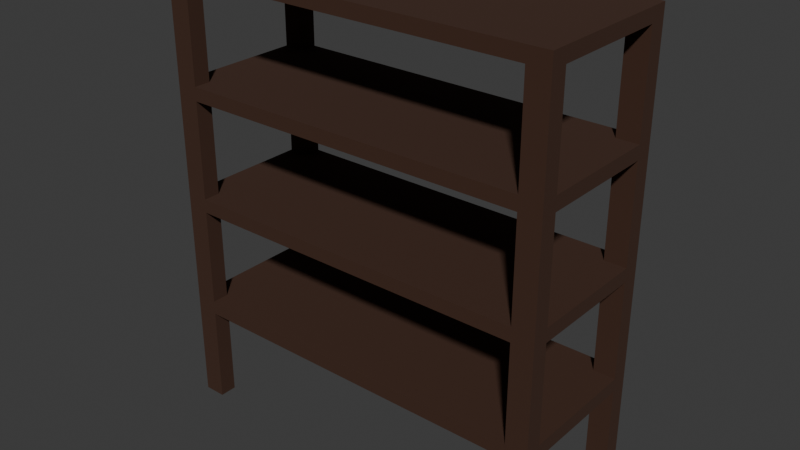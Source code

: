 # Source: shelf.blend  (saved by Blender 4.1.24; exported with 4.5.12 LTS)
import bpy
from mathutils import Matrix  # noqa: F401  (used for matrix-valued properties, if any)

bpy.ops.wm.read_factory_settings(use_empty=True)
scene = bpy.context.scene
scene.name = 'Scene'

# ---- collections
col_collection = bpy.data.collections.new('Collection'); scene.collection.children.link(col_collection)

# ---- materials (node trees are filled in below, after node groups)
mat_material = bpy.data.materials.new('Material')
mat_material.alpha_threshold = 0.0
mat_material.use_transparent_shadow = False
mat_material.roughness = 0.5
mat_material.line_color = (0.0, 0.0, 0.0, 1.0)

# ---- material node trees
mat_material.use_nodes = True; mat_material.node_tree.nodes.clear()
_N = mat_material.node_tree.nodes; _L = mat_material.node_tree.links
n0 = _N.new('ShaderNodeOutputMaterial'); n0.name = 'Material Output'; n0.location = (300, 300)
n1 = _N.new('ShaderNodeBsdfPrincipled'); n1.name = 'Principled BSDF'; n1.location = (10, 300)
n1.inputs[0].default_value = (0.05087, 0.02059, 0.01071, 1.0)
n1.inputs[2].default_value = 1.0
n1.inputs[3].default_value = 1.45
_L.new(n1.outputs[0], n0.inputs[0])
n0.is_active_output = True

# ---- world
world_world = bpy.data.worlds.new('World'); scene.world = world_world
world_world.use_nodes = True; world_world.node_tree.nodes.clear()
_N = world_world.node_tree.nodes; _L = world_world.node_tree.links
n0 = _N.new('ShaderNodeOutputWorld'); n0.name = 'World Output'; n0.location = (300, 300)
n1 = _N.new('ShaderNodeBackground'); n1.name = 'Background'; n1.location = (10, 300)
n1.inputs[0].default_value = (0.05088, 0.05088, 0.05088, 1.0)
_L.new(n1.outputs[0], n0.inputs[0])
n0.is_active_output = True
world_world.color = (0.05088, 0.05088, 0.05088)
world_world.use_sun_shadow = False
world_world.sun_shadow_jitter_overblur = 0.0

# ---- meshes
me_cube_001 = bpy.data.meshes.new('Cube.001')
me_cube_001.from_pydata([(-2.0, 0.7871, -1.499), (-2.0, 0.7871, -1.64), (-2.0, -0.7871, -1.499), (-2.0, -0.7871, -1.64), (2.0, 0.7871, -1.499), (2.0, 0.7871, -1.64), (2.0, -0.7871, -1.499), (2.0, -0.7871, -1.64), (2.249e-09, -0.7871, -1.499), (2.249e-09, -0.7871, -1.64), (2.249e-09, 0.7871, -1.499), (2.249e-09, 0.7871, -1.64), (-2.0, 0.6122, -1.64), (-2.0, 0.4373, -1.64), (-2.0, 0.2624, -1.64), (-2.0, 0.08746, -1.64), (-2.0, -0.08746, -1.64), (-2.0, -0.2624, -1.64), (-2.0, -0.4373, -1.64), (-2.0, -0.6122, -1.64), (0.2222, -0.7871, -1.64), (0.4444, -0.7871, -1.64), (0.6667, -0.7871, -1.64), (0.8889, -0.7871, -1.64), (1.111, -0.7871, -1.64), (1.333, -0.7871, -1.64), (1.556, -0.7871, -1.64), (1.778, -0.7871, -1.64), (2.0, -0.6122, -1.64), (2.0, -0.4373, -1.64), (2.0, -0.2624, -1.64), (2.0, -0.08746, -1.64), (2.0, 0.08746, -1.64), (2.0, 0.2624, -1.64), (2.0, 0.4373, -1.64), (2.0, 0.6122, -1.64), (-0.2222, 0.7871, -1.64), (-0.4444, 0.7871, -1.64), (-0.6667, 0.7871, -1.64), (-0.8889, 0.7871, -1.64), (-1.111, 0.7871, -1.64), (-1.333, 0.7871, -1.64), (-1.556, 0.7871, -1.64), (-1.778, 0.7871, -1.64), (-1.778, -0.7871, -1.64), (-1.556, -0.7871, -1.64), (-1.333, -0.7871, -1.64), (-1.111, -0.7871, -1.64), (-0.8889, -0.7871, -1.64), (-0.6667, -0.7871, -1.64), (-0.4444, -0.7871, -1.64), (-0.2222, -0.7871, -1.64), (1.778, 0.7871, -1.64), (1.556, 0.7871, -1.64), (1.333, 0.7871, -1.64), (1.111, 0.7871, -1.64), (0.8889, 0.7871, -1.64), (0.6667, 0.7871, -1.64), (0.4444, 0.7871, -1.64), (0.2222, 0.7871, -1.64), (2.249e-09, -0.6122, -1.64), (2.249e-09, -0.4373, -1.64), (2.249e-09, -0.2624, -1.64), (2.249e-09, -0.08746, -1.64), (2.249e-09, 0.08746, -1.64), (2.249e-09, 0.2624, -1.64), (2.249e-09, 0.4373, -1.64), (2.249e-09, 0.6122, -1.64), (1.778, -0.6122, -1.64), (1.778, -0.4373, -1.64), (1.778, -0.2624, -1.64), (1.778, -0.08746, -1.64), (1.778, 0.08746, -1.64), (1.778, 0.2624, -1.64), (1.778, 0.4373, -1.64), (1.778, 0.6122, -1.64), (1.556, -0.6122, -1.64), (1.556, -0.4373, -1.64), (1.556, -0.2624, -1.64), (1.556, -0.08746, -1.64), (1.556, 0.08746, -1.64), (1.556, 0.2624, -1.64), (1.556, 0.4373, -1.64), (1.556, 0.6122, -1.64), (1.333, -0.6122, -1.64), (1.333, -0.4373, -1.64), (1.333, -0.2624, -1.64), (1.333, -0.08746, -1.64), (1.333, 0.08746, -1.64), (1.333, 0.2624, -1.64), (1.333, 0.4373, -1.64), (1.333, 0.6122, -1.64), (1.111, -0.6122, -1.64), (1.111, -0.4373, -1.64), (1.111, -0.2624, -1.64), (1.111, -0.08746, -1.64), (1.111, 0.08746, -1.64), (1.111, 0.2624, -1.64), (1.111, 0.4373, -1.64), (1.111, 0.6122, -1.64), (0.8889, -0.6122, -1.64), (0.8889, -0.4373, -1.64), (0.8889, -0.2624, -1.64), (0.8889, -0.08746, -1.64), (0.8889, 0.08746, -1.64), (0.8889, 0.2624, -1.64), (0.8889, 0.4373, -1.64), (0.8889, 0.6122, -1.64), (0.6667, -0.6122, -1.64), (0.6667, -0.4373, -1.64), (0.6667, -0.2624, -1.64), (0.6667, -0.08746, -1.64), (0.6667, 0.08746, -1.64), (0.6667, 0.2624, -1.64), (0.6667, 0.4373, -1.64), (0.6667, 0.6122, -1.64), (0.4444, -0.6122, -1.64), (0.4444, -0.4373, -1.64), (0.4444, -0.2624, -1.64), (0.4444, -0.08746, -1.64), (0.4444, 0.08746, -1.64), (0.4444, 0.2624, -1.64), (0.4444, 0.4373, -1.64), (0.4444, 0.6122, -1.64), (0.2222, -0.6122, -1.64), (0.2222, -0.4373, -1.64), (0.2222, -0.2624, -1.64), (0.2222, -0.08746, -1.64), (0.2222, 0.08746, -1.64), (0.2222, 0.2624, -1.64), (0.2222, 0.4373, -1.64), (0.2222, 0.6122, -1.64), (-0.2222, -0.6122, -1.64), (-0.2222, -0.4373, -1.64), (-0.2222, -0.2624, -1.64), (-0.2222, -0.08746, -1.64), (-0.2222, 0.08746, -1.64), (-0.2222, 0.2624, -1.64), (-0.2222, 0.4373, -1.64), (-0.2222, 0.6122, -1.64), (-0.4444, -0.6122, -1.64), (-0.4444, -0.4373, -1.64), (-0.4444, -0.2624, -1.64), (-0.4444, -0.08746, -1.64), (-0.4444, 0.08746, -1.64), (-0.4444, 0.2624, -1.64), (-0.4444, 0.4373, -1.64), (-0.4444, 0.6122, -1.64), (-0.6667, -0.6122, -1.64), (-0.6667, -0.4373, -1.64), (-0.6667, -0.2624, -1.64), (-0.6667, -0.08746, -1.64), (-0.6667, 0.08746, -1.64), (-0.6667, 0.2624, -1.64), (-0.6667, 0.4373, -1.64), (-0.6667, 0.6122, -1.64), (-0.8889, -0.6122, -1.64), (-0.8889, -0.4373, -1.64), (-0.8889, -0.2624, -1.64), (-0.8889, -0.08746, -1.64), (-0.8889, 0.08746, -1.64), (-0.8889, 0.2624, -1.64), (-0.8889, 0.4373, -1.64), (-0.8889, 0.6122, -1.64), (-1.111, -0.6122, -1.64), (-1.111, -0.4373, -1.64), (-1.111, -0.2624, -1.64), (-1.111, -0.08746, -1.64), (-1.111, 0.08746, -1.64), (-1.111, 0.2624, -1.64), (-1.111, 0.4373, -1.64), (-1.111, 0.6122, -1.64), (-1.333, -0.6122, -1.64), (-1.333, -0.4373, -1.64), (-1.333, -0.2624, -1.64), (-1.333, -0.08746, -1.64), (-1.333, 0.08746, -1.64), (-1.333, 0.2624, -1.64), (-1.333, 0.4373, -1.64), (-1.333, 0.6122, -1.64), (-1.556, -0.6122, -1.64), (-1.556, -0.4373, -1.64), (-1.556, -0.2624, -1.64), (-1.556, -0.08746, -1.64), (-1.556, 0.08746, -1.64), (-1.556, 0.2624, -1.64), (-1.556, 0.4373, -1.64), (-1.556, 0.6122, -1.64), (-1.778, -0.6122, -1.64), (-1.778, -0.4373, -1.64), (-1.778, -0.2624, -1.64), (-1.778, -0.08746, -1.64), (-1.778, 0.08746, -1.64), (-1.778, 0.2624, -1.64), (-1.778, 0.4373, -1.64), (-1.778, 0.6122, -1.64), (-2.0, -0.6122, -2.64), (-2.0, -0.7871, -2.64), (1.778, -0.7871, -2.64), (2.0, -0.7871, -2.64), (2.0, 0.6122, -2.64), (2.0, 0.7871, -2.64), (-1.778, 0.7871, -2.64), (-2.0, 0.7871, -2.64), (-2.0, 0.6122, -2.64), (2.0, -0.6122, -2.64), (-1.778, -0.7871, -2.64), (1.778, 0.7871, -2.64), (1.778, 0.6122, -2.64), (1.778, -0.6122, -2.64), (-1.778, 0.6122, -2.64), (-1.778, -0.6122, -2.64), (-2.0, 0.7871, -0.358), (-2.0, 0.7871, -0.4991), (-2.0, -0.7871, -0.358), (-2.0, -0.7871, -0.4991), (2.0, 0.7871, -0.358), (2.0, 0.7871, -0.4991), (2.0, -0.7871, -0.358), (2.0, -0.7871, -0.4991), (2.249e-09, -0.7871, -0.358), (2.249e-09, -0.7871, -0.4991), (2.249e-09, 0.7871, -0.358), (2.249e-09, 0.7871, -0.4991), (-2.0, 0.6122, -0.4991), (-2.0, 0.4373, -0.4991), (-2.0, 0.2624, -0.4991), (-2.0, 0.08746, -0.4991), (-2.0, -0.08746, -0.4991), (-2.0, -0.2624, -0.4991), (-2.0, -0.4373, -0.4991), (-2.0, -0.6122, -0.4991), (0.2222, -0.7871, -0.4991), (0.4444, -0.7871, -0.4991), (0.6667, -0.7871, -0.4991), (0.8889, -0.7871, -0.4991), (1.111, -0.7871, -0.4991), (1.333, -0.7871, -0.4991), (1.556, -0.7871, -0.4991), (1.778, -0.7871, -0.4991), (2.0, -0.6122, -0.4991), (2.0, -0.4373, -0.4991), (2.0, -0.2624, -0.4991), (2.0, -0.08746, -0.4991), (2.0, 0.08746, -0.4991), (2.0, 0.2624, -0.4991), (2.0, 0.4373, -0.4991), (2.0, 0.6122, -0.4991), (-0.2222, 0.7871, -0.4991), (-0.4444, 0.7871, -0.4991), (-0.6667, 0.7871, -0.4991), (-0.8889, 0.7871, -0.4991), (-1.111, 0.7871, -0.4991), (-1.333, 0.7871, -0.4991), (-1.556, 0.7871, -0.4991), (-1.778, 0.7871, -0.4991), (-1.778, -0.7871, -0.4991), (-1.556, -0.7871, -0.4991), (-1.333, -0.7871, -0.4991), (-1.111, -0.7871, -0.4991), (-0.8889, -0.7871, -0.4991), (-0.6667, -0.7871, -0.4991), (-0.4444, -0.7871, -0.4991), (-0.2222, -0.7871, -0.4991), (1.778, 0.7871, -0.4991), (1.556, 0.7871, -0.4991), (1.333, 0.7871, -0.4991), (1.111, 0.7871, -0.4991), (0.8889, 0.7871, -0.4991), (0.6667, 0.7871, -0.4991), (0.4444, 0.7871, -0.4991), (0.2222, 0.7871, -0.4991), (2.249e-09, -0.6122, -0.4991), (2.249e-09, -0.4373, -0.4991), (2.249e-09, -0.2624, -0.4991), (2.249e-09, -0.08746, -0.4991), (2.249e-09, 0.08746, -0.4991), (2.249e-09, 0.2624, -0.4991), (2.249e-09, 0.4373, -0.4991), (2.249e-09, 0.6122, -0.4991), (1.778, -0.6122, -0.4991), (1.778, -0.4373, -0.4991), (1.778, -0.2624, -0.4991), (1.778, -0.08746, -0.4991), (1.778, 0.08746, -0.4991), (1.778, 0.2624, -0.4991), (1.778, 0.4373, -0.4991), (1.778, 0.6122, -0.4991), (1.556, -0.6122, -0.4991), (1.556, -0.4373, -0.4991), (1.556, -0.2624, -0.4991), (1.556, -0.08746, -0.4991), (1.556, 0.08746, -0.4991), (1.556, 0.2624, -0.4991), (1.556, 0.4373, -0.4991), (1.556, 0.6122, -0.4991), (1.333, -0.6122, -0.4991), (1.333, -0.4373, -0.4991), (1.333, -0.2624, -0.4991), (1.333, -0.08746, -0.4991), (1.333, 0.08746, -0.4991), (1.333, 0.2624, -0.4991), (1.333, 0.4373, -0.4991), (1.333, 0.6122, -0.4991), (1.111, -0.6122, -0.4991), (1.111, -0.4373, -0.4991), (1.111, -0.2624, -0.4991), (1.111, -0.08746, -0.4991), (1.111, 0.08746, -0.4991), (1.111, 0.2624, -0.4991), (1.111, 0.4373, -0.4991), (1.111, 0.6122, -0.4991), (0.8889, -0.6122, -0.4991), (0.8889, -0.4373, -0.4991), (0.8889, -0.2624, -0.4991), (0.8889, -0.08746, -0.4991), (0.8889, 0.08746, -0.4991), (0.8889, 0.2624, -0.4991), (0.8889, 0.4373, -0.4991), (0.8889, 0.6122, -0.4991), (0.6667, -0.6122, -0.4991), (0.6667, -0.4373, -0.4991), (0.6667, -0.2624, -0.4991), (0.6667, -0.08746, -0.4991), (0.6667, 0.08746, -0.4991), (0.6667, 0.2624, -0.4991), (0.6667, 0.4373, -0.4991), (0.6667, 0.6122, -0.4991), (0.4444, -0.6122, -0.4991), (0.4444, -0.4373, -0.4991), (0.4444, -0.2624, -0.4991), (0.4444, -0.08746, -0.4991), (0.4444, 0.08746, -0.4991), (0.4444, 0.2624, -0.4991), (0.4444, 0.4373, -0.4991), (0.4444, 0.6122, -0.4991), (0.2222, -0.6122, -0.4991), (0.2222, -0.4373, -0.4991), (0.2222, -0.2624, -0.4991), (0.2222, -0.08746, -0.4991), (0.2222, 0.08746, -0.4991), (0.2222, 0.2624, -0.4991), (0.2222, 0.4373, -0.4991), (0.2222, 0.6122, -0.4991), (-0.2222, -0.6122, -0.4991), (-0.2222, -0.4373, -0.4991), (-0.2222, -0.2624, -0.4991), (-0.2222, -0.08746, -0.4991), (-0.2222, 0.08746, -0.4991), (-0.2222, 0.2624, -0.4991), (-0.2222, 0.4373, -0.4991), (-0.2222, 0.6122, -0.4991), (-0.4444, -0.6122, -0.4991), (-0.4444, -0.4373, -0.4991), (-0.4444, -0.2624, -0.4991), (-0.4444, -0.08746, -0.4991), (-0.4444, 0.08746, -0.4991), (-0.4444, 0.2624, -0.4991), (-0.4444, 0.4373, -0.4991), (-0.4444, 0.6122, -0.4991), (-0.6667, -0.6122, -0.4991), (-0.6667, -0.4373, -0.4991), (-0.6667, -0.2624, -0.4991), (-0.6667, -0.08746, -0.4991), (-0.6667, 0.08746, -0.4991), (-0.6667, 0.2624, -0.4991), (-0.6667, 0.4373, -0.4991), (-0.6667, 0.6122, -0.4991), (-0.8889, -0.6122, -0.4991), (-0.8889, -0.4373, -0.4991), (-0.8889, -0.2624, -0.4991), (-0.8889, -0.08746, -0.4991), (-0.8889, 0.08746, -0.4991), (-0.8889, 0.2624, -0.4991), (-0.8889, 0.4373, -0.4991), (-0.8889, 0.6122, -0.4991), (-1.111, -0.6122, -0.4991), (-1.111, -0.4373, -0.4991), (-1.111, -0.2624, -0.4991), (-1.111, -0.08746, -0.4991), (-1.111, 0.08746, -0.4991), (-1.111, 0.2624, -0.4991), (-1.111, 0.4373, -0.4991), (-1.111, 0.6122, -0.4991), (-1.333, -0.6122, -0.4991), (-1.333, -0.4373, -0.4991), (-1.333, -0.2624, -0.4991), (-1.333, -0.08746, -0.4991), (-1.333, 0.08746, -0.4991), (-1.333, 0.2624, -0.4991), (-1.333, 0.4373, -0.4991), (-1.333, 0.6122, -0.4991), (-1.556, -0.6122, -0.4991), (-1.556, -0.4373, -0.4991), (-1.556, -0.2624, -0.4991), (-1.556, -0.08746, -0.4991), (-1.556, 0.08746, -0.4991), (-1.556, 0.2624, -0.4991), (-1.556, 0.4373, -0.4991), (-1.556, 0.6122, -0.4991), (-1.778, -0.6122, -0.4991), (-1.778, -0.4373, -0.4991), (-1.778, -0.2624, -0.4991), (-1.778, -0.08746, -0.4991), (-1.778, 0.08746, -0.4991), (-1.778, 0.2624, -0.4991), (-1.778, 0.4373, -0.4991), (-1.778, 0.6122, -0.4991), (-2.0, -0.6122, -1.499), (-2.0, -0.7871, -1.499), (1.778, -0.7871, -1.499), (2.0, -0.7871, -1.499), (2.0, 0.6122, -1.499), (2.0, 0.7871, -1.499), (-1.778, 0.7871, -1.499), (-2.0, 0.7871, -1.499), (-2.0, 0.6122, -1.499), (2.0, -0.6122, -1.499), (-1.778, -0.7871, -1.499), (1.778, 0.7871, -1.499), (1.778, 0.6122, -1.499), (1.778, -0.6122, -1.499), (-1.778, 0.6122, -1.499), (-1.778, -0.6122, -1.499), (-2.0, 0.7871, 0.7831), (-2.0, 0.7871, 0.642), (-2.0, -0.7871, 0.7831), (-2.0, -0.7871, 0.642), (2.0, 0.7871, 0.7831), (2.0, 0.7871, 0.642), (2.0, -0.7871, 0.7831), (2.0, -0.7871, 0.642), (2.249e-09, -0.7871, 0.7831), (2.249e-09, -0.7871, 0.642), (2.249e-09, 0.7871, 0.7831), (2.249e-09, 0.7871, 0.642), (-2.0, 0.6122, 0.642), (-2.0, 0.4373, 0.642), (-2.0, 0.2624, 0.642), (-2.0, 0.08746, 0.642), (-2.0, -0.08746, 0.642), (-2.0, -0.2624, 0.642), (-2.0, -0.4373, 0.642), (-2.0, -0.6122, 0.642), (0.2222, -0.7871, 0.642), (0.4444, -0.7871, 0.642), (0.6667, -0.7871, 0.642), (0.8889, -0.7871, 0.642), (1.111, -0.7871, 0.642), (1.333, -0.7871, 0.642), (1.556, -0.7871, 0.642), (1.778, -0.7871, 0.642), (2.0, -0.6122, 0.642), (2.0, -0.4373, 0.642), (2.0, -0.2624, 0.642), (2.0, -0.08746, 0.642), (2.0, 0.08746, 0.642), (2.0, 0.2624, 0.642), (2.0, 0.4373, 0.642), (2.0, 0.6122, 0.642), (-0.2222, 0.7871, 0.642), (-0.4444, 0.7871, 0.642), (-0.6667, 0.7871, 0.642), (-0.8889, 0.7871, 0.642), (-1.111, 0.7871, 0.642), (-1.333, 0.7871, 0.642), (-1.556, 0.7871, 0.642), (-1.778, 0.7871, 0.642), (-1.778, -0.7871, 0.642), (-1.556, -0.7871, 0.642), (-1.333, -0.7871, 0.642), (-1.111, -0.7871, 0.642), (-0.8889, -0.7871, 0.642), (-0.6667, -0.7871, 0.642), (-0.4444, -0.7871, 0.642), (-0.2222, -0.7871, 0.642), (1.778, 0.7871, 0.642), (1.556, 0.7871, 0.642), (1.333, 0.7871, 0.642), (1.111, 0.7871, 0.642), (0.8889, 0.7871, 0.642), (0.6667, 0.7871, 0.642), (0.4444, 0.7871, 0.642), (0.2222, 0.7871, 0.642), (2.249e-09, -0.6122, 0.642), (2.249e-09, -0.4373, 0.642), (2.249e-09, -0.2624, 0.642), (2.249e-09, -0.08746, 0.642), (2.249e-09, 0.08746, 0.642), (2.249e-09, 0.2624, 0.642), (2.249e-09, 0.4373, 0.642), (2.249e-09, 0.6122, 0.642), (1.778, -0.6122, 0.642), (1.778, -0.4373, 0.642), (1.778, -0.2624, 0.642), (1.778, -0.08746, 0.642), (1.778, 0.08746, 0.642), (1.778, 0.2624, 0.642), (1.778, 0.4373, 0.642), (1.778, 0.6122, 0.642), (1.556, -0.6122, 0.642), (1.556, -0.4373, 0.642), (1.556, -0.2624, 0.642), (1.556, -0.08746, 0.642), (1.556, 0.08746, 0.642), (1.556, 0.2624, 0.642), (1.556, 0.4373, 0.642), (1.556, 0.6122, 0.642), (1.333, -0.6122, 0.642), (1.333, -0.4373, 0.642), (1.333, -0.2624, 0.642), (1.333, -0.08746, 0.642), (1.333, 0.08746, 0.642), (1.333, 0.2624, 0.642), (1.333, 0.4373, 0.642), (1.333, 0.6122, 0.642), (1.111, -0.6122, 0.642), (1.111, -0.4373, 0.642), (1.111, -0.2624, 0.642), (1.111, -0.08746, 0.642), (1.111, 0.08746, 0.642), (1.111, 0.2624, 0.642), (1.111, 0.4373, 0.642), (1.111, 0.6122, 0.642), (0.8889, -0.6122, 0.642), (0.8889, -0.4373, 0.642), (0.8889, -0.2624, 0.642), (0.8889, -0.08746, 0.642), (0.8889, 0.08746, 0.642), (0.8889, 0.2624, 0.642), (0.8889, 0.4373, 0.642), (0.8889, 0.6122, 0.642), (0.6667, -0.6122, 0.642), (0.6667, -0.4373, 0.642), (0.6667, -0.2624, 0.642), (0.6667, -0.08746, 0.642), (0.6667, 0.08746, 0.642), (0.6667, 0.2624, 0.642), (0.6667, 0.4373, 0.642), (0.6667, 0.6122, 0.642), (0.4444, -0.6122, 0.642), (0.4444, -0.4373, 0.642), (0.4444, -0.2624, 0.642), (0.4444, -0.08746, 0.642), (0.4444, 0.08746, 0.642), (0.4444, 0.2624, 0.642), (0.4444, 0.4373, 0.642), (0.4444, 0.6122, 0.642), (0.2222, -0.6122, 0.642), (0.2222, -0.4373, 0.642), (0.2222, -0.2624, 0.642), (0.2222, -0.08746, 0.642), (0.2222, 0.08746, 0.642), (0.2222, 0.2624, 0.642), (0.2222, 0.4373, 0.642), (0.2222, 0.6122, 0.642), (-0.2222, -0.6122, 0.642), (-0.2222, -0.4373, 0.642), (-0.2222, -0.2624, 0.642), (-0.2222, -0.08746, 0.642), (-0.2222, 0.08746, 0.642), (-0.2222, 0.2624, 0.642), (-0.2222, 0.4373, 0.642), (-0.2222, 0.6122, 0.642), (-0.4444, -0.6122, 0.642), (-0.4444, -0.4373, 0.642), (-0.4444, -0.2624, 0.642), (-0.4444, -0.08746, 0.642), (-0.4444, 0.08746, 0.642), (-0.4444, 0.2624, 0.642), (-0.4444, 0.4373, 0.642), (-0.4444, 0.6122, 0.642), (-0.6667, -0.6122, 0.642), (-0.6667, -0.4373, 0.642), (-0.6667, -0.2624, 0.642), (-0.6667, -0.08746, 0.642), (-0.6667, 0.08746, 0.642), (-0.6667, 0.2624, 0.642), (-0.6667, 0.4373, 0.642), (-0.6667, 0.6122, 0.642), (-0.8889, -0.6122, 0.642), (-0.8889, -0.4373, 0.642), (-0.8889, -0.2624, 0.642), (-0.8889, -0.08746, 0.642), (-0.8889, 0.08746, 0.642), (-0.8889, 0.2624, 0.642), (-0.8889, 0.4373, 0.642), (-0.8889, 0.6122, 0.642), (-1.111, -0.6122, 0.642), (-1.111, -0.4373, 0.642), (-1.111, -0.2624, 0.642), (-1.111, -0.08746, 0.642), (-1.111, 0.08746, 0.642), (-1.111, 0.2624, 0.642), (-1.111, 0.4373, 0.642), (-1.111, 0.6122, 0.642), (-1.333, -0.6122, 0.642), (-1.333, -0.4373, 0.642), (-1.333, -0.2624, 0.642), (-1.333, -0.08746, 0.642), (-1.333, 0.08746, 0.642), (-1.333, 0.2624, 0.642), (-1.333, 0.4373, 0.642), (-1.333, 0.6122, 0.642), (-1.556, -0.6122, 0.642), (-1.556, -0.4373, 0.642), (-1.556, -0.2624, 0.642), (-1.556, -0.08746, 0.642), (-1.556, 0.08746, 0.642), (-1.556, 0.2624, 0.642), (-1.556, 0.4373, 0.642), (-1.556, 0.6122, 0.642), (-1.778, -0.6122, 0.642), (-1.778, -0.4373, 0.642), (-1.778, -0.2624, 0.642), (-1.778, -0.08746, 0.642), (-1.778, 0.08746, 0.642), (-1.778, 0.2624, 0.642), (-1.778, 0.4373, 0.642), (-1.778, 0.6122, 0.642), (-2.0, -0.6122, -0.358), (-2.0, -0.7871, -0.358), (1.778, -0.7871, -0.358), (2.0, -0.7871, -0.358), (2.0, 0.6122, -0.358), (2.0, 0.7871, -0.358), (-1.778, 0.7871, -0.358), (-2.0, 0.7871, -0.358), (-2.0, 0.6122, -0.358), (2.0, -0.6122, -0.358), (-1.778, -0.7871, -0.358), (1.778, 0.7871, -0.358), (1.778, 0.6122, -0.358), (1.778, -0.6122, -0.358), (-1.778, 0.6122, -0.358), (-1.778, -0.6122, -0.358), (-2.0, 0.7871, 1.924), (-2.0, 0.7871, 1.783), (-2.0, -0.7871, 1.924), (-2.0, -0.7871, 1.783), (2.0, 0.7871, 1.924), (2.0, 0.7871, 1.783), (2.0, -0.7871, 1.924), (2.0, -0.7871, 1.783), (2.249e-09, -0.7871, 1.924), (2.249e-09, -0.7871, 1.783), (2.249e-09, 0.7871, 1.924), (2.249e-09, 0.7871, 1.783), (-2.0, 0.6122, 1.783), (-2.0, 0.4373, 1.783), (-2.0, 0.2624, 1.783), (-2.0, 0.08746, 1.783), (-2.0, -0.08746, 1.783), (-2.0, -0.2624, 1.783), (-2.0, -0.4373, 1.783), (-2.0, -0.6122, 1.783), (0.2222, -0.7871, 1.783), (0.4444, -0.7871, 1.783), (0.6667, -0.7871, 1.783), (0.8889, -0.7871, 1.783), (1.111, -0.7871, 1.783), (1.333, -0.7871, 1.783), (1.556, -0.7871, 1.783), (1.778, -0.7871, 1.783), (2.0, -0.6122, 1.783), (2.0, -0.4373, 1.783), (2.0, -0.2624, 1.783), (2.0, -0.08746, 1.783), (2.0, 0.08746, 1.783), (2.0, 0.2624, 1.783), (2.0, 0.4373, 1.783), (2.0, 0.6122, 1.783), (-0.2222, 0.7871, 1.783), (-0.4444, 0.7871, 1.783), (-0.6667, 0.7871, 1.783), (-0.8889, 0.7871, 1.783), (-1.111, 0.7871, 1.783), (-1.333, 0.7871, 1.783), (-1.556, 0.7871, 1.783), (-1.778, 0.7871, 1.783), (-1.778, -0.7871, 1.783), (-1.556, -0.7871, 1.783), (-1.333, -0.7871, 1.783), (-1.111, -0.7871, 1.783), (-0.8889, -0.7871, 1.783), (-0.6667, -0.7871, 1.783), (-0.4444, -0.7871, 1.783), (-0.2222, -0.7871, 1.783), (1.778, 0.7871, 1.783), (1.556, 0.7871, 1.783), (1.333, 0.7871, 1.783), (1.111, 0.7871, 1.783), (0.8889, 0.7871, 1.783), (0.6667, 0.7871, 1.783), (0.4444, 0.7871, 1.783), (0.2222, 0.7871, 1.783), (2.249e-09, -0.6122, 1.783), (2.249e-09, -0.4373, 1.783), (2.249e-09, -0.2624, 1.783), (2.249e-09, -0.08746, 1.783), (2.249e-09, 0.08746, 1.783), (2.249e-09, 0.2624, 1.783), (2.249e-09, 0.4373, 1.783), (2.249e-09, 0.6122, 1.783), (1.778, -0.6122, 1.783), (1.778, -0.4373, 1.783), (1.778, -0.2624, 1.783), (1.778, -0.08746, 1.783), (1.778, 0.08746, 1.783), (1.778, 0.2624, 1.783), (1.778, 0.4373, 1.783), (1.778, 0.6122, 1.783), (1.556, -0.6122, 1.783), (1.556, -0.4373, 1.783), (1.556, -0.2624, 1.783), (1.556, -0.08746, 1.783), (1.556, 0.08746, 1.783), (1.556, 0.2624, 1.783), (1.556, 0.4373, 1.783), (1.556, 0.6122, 1.783), (1.333, -0.6122, 1.783), (1.333, -0.4373, 1.783), (1.333, -0.2624, 1.783), (1.333, -0.08746, 1.783), (1.333, 0.08746, 1.783), (1.333, 0.2624, 1.783), (1.333, 0.4373, 1.783), (1.333, 0.6122, 1.783), (1.111, -0.6122, 1.783), (1.111, -0.4373, 1.783), (1.111, -0.2624, 1.783), (1.111, -0.08746, 1.783), (1.111, 0.08746, 1.783), (1.111, 0.2624, 1.783), (1.111, 0.4373, 1.783), (1.111, 0.6122, 1.783), (0.8889, -0.6122, 1.783), (0.8889, -0.4373, 1.783), (0.8889, -0.2624, 1.783), (0.8889, -0.08746, 1.783), (0.8889, 0.08746, 1.783), (0.8889, 0.2624, 1.783), (0.8889, 0.4373, 1.783), (0.8889, 0.6122, 1.783), (0.6667, -0.6122, 1.783), (0.6667, -0.4373, 1.783), (0.6667, -0.2624, 1.783), (0.6667, -0.08746, 1.783), (0.6667, 0.08746, 1.783), (0.6667, 0.2624, 1.783), (0.6667, 0.4373, 1.783), (0.6667, 0.6122, 1.783), (0.4444, -0.6122, 1.783), (0.4444, -0.4373, 1.783), (0.4444, -0.2624, 1.783), (0.4444, -0.08746, 1.783), (0.4444, 0.08746, 1.783), (0.4444, 0.2624, 1.783), (0.4444, 0.4373, 1.783), (0.4444, 0.6122, 1.783), (0.2222, -0.6122, 1.783), (0.2222, -0.4373, 1.783), (0.2222, -0.2624, 1.783), (0.2222, -0.08746, 1.783), (0.2222, 0.08746, 1.783), (0.2222, 0.2624, 1.783), (0.2222, 0.4373, 1.783), (0.2222, 0.6122, 1.783), (-0.2222, -0.6122, 1.783), (-0.2222, -0.4373, 1.783), (-0.2222, -0.2624, 1.783), (-0.2222, -0.08746, 1.783), (-0.2222, 0.08746, 1.783), (-0.2222, 0.2624, 1.783), (-0.2222, 0.4373, 1.783), (-0.2222, 0.6122, 1.783), (-0.4444, -0.6122, 1.783), (-0.4444, -0.4373, 1.783), (-0.4444, -0.2624, 1.783), (-0.4444, -0.08746, 1.783), (-0.4444, 0.08746, 1.783), (-0.4444, 0.2624, 1.783), (-0.4444, 0.4373, 1.783), (-0.4444, 0.6122, 1.783), (-0.6667, -0.6122, 1.783), (-0.6667, -0.4373, 1.783), (-0.6667, -0.2624, 1.783), (-0.6667, -0.08746, 1.783), (-0.6667, 0.08746, 1.783), (-0.6667, 0.2624, 1.783), (-0.6667, 0.4373, 1.783), (-0.6667, 0.6122, 1.783), (-0.8889, -0.6122, 1.783), (-0.8889, -0.4373, 1.783), (-0.8889, -0.2624, 1.783), (-0.8889, -0.08746, 1.783), (-0.8889, 0.08746, 1.783), (-0.8889, 0.2624, 1.783), (-0.8889, 0.4373, 1.783), (-0.8889, 0.6122, 1.783), (-1.111, -0.6122, 1.783), (-1.111, -0.4373, 1.783), (-1.111, -0.2624, 1.783), (-1.111, -0.08746, 1.783), (-1.111, 0.08746, 1.783), (-1.111, 0.2624, 1.783), (-1.111, 0.4373, 1.783), (-1.111, 0.6122, 1.783), (-1.333, -0.6122, 1.783), (-1.333, -0.4373, 1.783), (-1.333, -0.2624, 1.783), (-1.333, -0.08746, 1.783), (-1.333, 0.08746, 1.783), (-1.333, 0.2624, 1.783), (-1.333, 0.4373, 1.783), (-1.333, 0.6122, 1.783), (-1.556, -0.6122, 1.783), (-1.556, -0.4373, 1.783), (-1.556, -0.2624, 1.783), (-1.556, -0.08746, 1.783), (-1.556, 0.08746, 1.783), (-1.556, 0.2624, 1.783), (-1.556, 0.4373, 1.783), (-1.556, 0.6122, 1.783), (-1.778, -0.6122, 1.783), (-1.778, -0.4373, 1.783), (-1.778, -0.2624, 1.783), (-1.778, -0.08746, 1.783), (-1.778, 0.08746, 1.783), (-1.778, 0.2624, 1.783), (-1.778, 0.4373, 1.783), (-1.778, 0.6122, 1.783), (-2.0, -0.6122, 0.7831), (-2.0, -0.7871, 0.7831), (1.778, -0.7871, 0.7831), (2.0, -0.7871, 0.7831), (2.0, 0.6122, 0.7831), (2.0, 0.7871, 0.7831), (-1.778, 0.7871, 0.7831), (-2.0, 0.7871, 0.7831), (-2.0, 0.6122, 0.7831), (2.0, -0.6122, 0.7831), (-1.778, -0.7871, 0.7831), (1.778, 0.7871, 0.7831), (1.778, 0.6122, 0.7831), (1.778, -0.6122, 0.7831), (-1.778, 0.6122, 0.7831), (-1.778, -0.6122, 0.7831)], [], [(0, 1, 12, 13, 14, 15, 16, 17, 18, 19, 3, 2), (8, 9, 20, 21, 22, 23, 24, 25, 26, 27, 7, 6), (6, 7, 28, 29, 30, 31, 32, 33, 34, 35, 5, 4), (10, 11, 36, 37, 38, 39, 40, 41, 42, 43, 1, 0), (8, 6, 4, 10), (35, 75, 208, 200), (131, 67, 11, 59), (2, 8, 10, 0), (4, 5, 52, 53, 54, 55, 56, 57, 58, 59, 11, 10), (2, 3, 44, 45, 46, 47, 48, 49, 50, 51, 9, 8), (28, 7, 199, 205), (75, 83, 53, 52), (83, 91, 54, 53), (91, 99, 55, 54), (99, 107, 56, 55), (107, 115, 57, 56), (115, 123, 58, 57), (123, 131, 59, 58), (12, 1, 203, 204), (28, 68, 69, 29), (29, 69, 70, 30), (30, 70, 71, 31), (31, 71, 72, 32), (32, 72, 73, 33), (33, 73, 74, 34), (34, 74, 75, 35), (27, 26, 76, 68), (68, 76, 77, 69), (69, 77, 78, 70), (70, 78, 79, 71), (71, 79, 80, 72), (72, 80, 81, 73), (73, 81, 82, 74), (74, 82, 83, 75), (26, 25, 84, 76), (76, 84, 85, 77), (77, 85, 86, 78), (78, 86, 87, 79), (79, 87, 88, 80), (80, 88, 89, 81), (81, 89, 90, 82), (82, 90, 91, 83), (25, 24, 92, 84), (84, 92, 93, 85), (85, 93, 94, 86), (86, 94, 95, 87), (87, 95, 96, 88), (88, 96, 97, 89), (89, 97, 98, 90), (90, 98, 99, 91), (24, 23, 100, 92), (92, 100, 101, 93), (93, 101, 102, 94), (94, 102, 103, 95), (95, 103, 104, 96), (96, 104, 105, 97), (97, 105, 106, 98), (98, 106, 107, 99), (23, 22, 108, 100), (100, 108, 109, 101), (101, 109, 110, 102), (102, 110, 111, 103), (103, 111, 112, 104), (104, 112, 113, 105), (105, 113, 114, 106), (106, 114, 115, 107), (22, 21, 116, 108), (108, 116, 117, 109), (109, 117, 118, 110), (110, 118, 119, 111), (111, 119, 120, 112), (112, 120, 121, 113), (113, 121, 122, 114), (114, 122, 123, 115), (21, 20, 124, 116), (116, 124, 125, 117), (117, 125, 126, 118), (118, 126, 127, 119), (119, 127, 128, 120), (120, 128, 129, 121), (121, 129, 130, 122), (122, 130, 131, 123), (20, 9, 60, 124), (124, 60, 61, 125), (125, 61, 62, 126), (126, 62, 63, 127), (127, 63, 64, 128), (128, 64, 65, 129), (129, 65, 66, 130), (130, 66, 67, 131), (67, 139, 36, 11), (139, 147, 37, 36), (147, 155, 38, 37), (155, 163, 39, 38), (163, 171, 40, 39), (171, 179, 41, 40), (179, 187, 42, 41), (187, 195, 43, 42), (9, 51, 132, 60), (60, 132, 133, 61), (61, 133, 134, 62), (62, 134, 135, 63), (63, 135, 136, 64), (64, 136, 137, 65), (65, 137, 138, 66), (66, 138, 139, 67), (51, 50, 140, 132), (132, 140, 141, 133), (133, 141, 142, 134), (134, 142, 143, 135), (135, 143, 144, 136), (136, 144, 145, 137), (137, 145, 146, 138), (138, 146, 147, 139), (50, 49, 148, 140), (140, 148, 149, 141), (141, 149, 150, 142), (142, 150, 151, 143), (143, 151, 152, 144), (144, 152, 153, 145), (145, 153, 154, 146), (146, 154, 155, 147), (49, 48, 156, 148), (148, 156, 157, 149), (149, 157, 158, 150), (150, 158, 159, 151), (151, 159, 160, 152), (152, 160, 161, 153), (153, 161, 162, 154), (154, 162, 163, 155), (48, 47, 164, 156), (156, 164, 165, 157), (157, 165, 166, 158), (158, 166, 167, 159), (159, 167, 168, 160), (160, 168, 169, 161), (161, 169, 170, 162), (162, 170, 171, 163), (47, 46, 172, 164), (164, 172, 173, 165), (165, 173, 174, 166), (166, 174, 175, 167), (167, 175, 176, 168), (168, 176, 177, 169), (169, 177, 178, 170), (170, 178, 179, 171), (46, 45, 180, 172), (172, 180, 181, 173), (173, 181, 182, 174), (174, 182, 183, 175), (175, 183, 184, 176), (176, 184, 185, 177), (177, 185, 186, 178), (178, 186, 187, 179), (45, 44, 188, 180), (180, 188, 189, 181), (181, 189, 190, 182), (182, 190, 191, 183), (183, 191, 192, 184), (184, 192, 193, 185), (185, 193, 194, 186), (186, 194, 195, 187), (7, 27, 198, 199), (188, 19, 18, 189), (189, 18, 17, 190), (190, 17, 16, 191), (191, 16, 15, 192), (192, 15, 14, 193), (193, 14, 13, 194), (194, 13, 12, 195), (210, 204, 203, 202), (200, 208, 207, 201), (199, 198, 209, 205), (206, 197, 196, 211), (68, 28, 205, 209), (44, 3, 197, 206), (195, 12, 204, 210), (5, 35, 200, 201), (19, 188, 211, 196), (52, 5, 201, 207), (43, 195, 210, 202), (3, 19, 196, 197), (75, 52, 207, 208), (188, 44, 206, 211), (27, 68, 209, 198), (1, 43, 202, 203), (212, 213, 224, 225, 226, 227, 228, 229, 230, 231, 215, 214), (220, 221, 232, 233, 234, 235, 236, 237, 238, 239, 219, 218), (218, 219, 240, 241, 242, 243, 244, 245, 246, 247, 217, 216), (222, 223, 248, 249, 250, 251, 252, 253, 254, 255, 213, 212), (220, 218, 216, 222), (247, 287, 420, 412), (343, 279, 223, 271), (214, 220, 222, 212), (216, 217, 264, 265, 266, 267, 268, 269, 270, 271, 223, 222), (214, 215, 256, 257, 258, 259, 260, 261, 262, 263, 221, 220), (240, 219, 411, 417), (287, 295, 265, 264), (295, 303, 266, 265), (303, 311, 267, 266), (311, 319, 268, 267), (319, 327, 269, 268), (327, 335, 270, 269), (335, 343, 271, 270), (224, 213, 415, 416), (240, 280, 281, 241), (241, 281, 282, 242), (242, 282, 283, 243), (243, 283, 284, 244), (244, 284, 285, 245), (245, 285, 286, 246), (246, 286, 287, 247), (239, 238, 288, 280), (280, 288, 289, 281), (281, 289, 290, 282), (282, 290, 291, 283), (283, 291, 292, 284), (284, 292, 293, 285), (285, 293, 294, 286), (286, 294, 295, 287), (238, 237, 296, 288), (288, 296, 297, 289), (289, 297, 298, 290), (290, 298, 299, 291), (291, 299, 300, 292), (292, 300, 301, 293), (293, 301, 302, 294), (294, 302, 303, 295), (237, 236, 304, 296), (296, 304, 305, 297), (297, 305, 306, 298), (298, 306, 307, 299), (299, 307, 308, 300), (300, 308, 309, 301), (301, 309, 310, 302), (302, 310, 311, 303), (236, 235, 312, 304), (304, 312, 313, 305), (305, 313, 314, 306), (306, 314, 315, 307), (307, 315, 316, 308), (308, 316, 317, 309), (309, 317, 318, 310), (310, 318, 319, 311), (235, 234, 320, 312), (312, 320, 321, 313), (313, 321, 322, 314), (314, 322, 323, 315), (315, 323, 324, 316), (316, 324, 325, 317), (317, 325, 326, 318), (318, 326, 327, 319), (234, 233, 328, 320), (320, 328, 329, 321), (321, 329, 330, 322), (322, 330, 331, 323), (323, 331, 332, 324), (324, 332, 333, 325), (325, 333, 334, 326), (326, 334, 335, 327), (233, 232, 336, 328), (328, 336, 337, 329), (329, 337, 338, 330), (330, 338, 339, 331), (331, 339, 340, 332), (332, 340, 341, 333), (333, 341, 342, 334), (334, 342, 343, 335), (232, 221, 272, 336), (336, 272, 273, 337), (337, 273, 274, 338), (338, 274, 275, 339), (339, 275, 276, 340), (340, 276, 277, 341), (341, 277, 278, 342), (342, 278, 279, 343), (279, 351, 248, 223), (351, 359, 249, 248), (359, 367, 250, 249), (367, 375, 251, 250), (375, 383, 252, 251), (383, 391, 253, 252), (391, 399, 254, 253), (399, 407, 255, 254), (221, 263, 344, 272), (272, 344, 345, 273), (273, 345, 346, 274), (274, 346, 347, 275), (275, 347, 348, 276), (276, 348, 349, 277), (277, 349, 350, 278), (278, 350, 351, 279), (263, 262, 352, 344), (344, 352, 353, 345), (345, 353, 354, 346), (346, 354, 355, 347), (347, 355, 356, 348), (348, 356, 357, 349), (349, 357, 358, 350), (350, 358, 359, 351), (262, 261, 360, 352), (352, 360, 361, 353), (353, 361, 362, 354), (354, 362, 363, 355), (355, 363, 364, 356), (356, 364, 365, 357), (357, 365, 366, 358), (358, 366, 367, 359), (261, 260, 368, 360), (360, 368, 369, 361), (361, 369, 370, 362), (362, 370, 371, 363), (363, 371, 372, 364), (364, 372, 373, 365), (365, 373, 374, 366), (366, 374, 375, 367), (260, 259, 376, 368), (368, 376, 377, 369), (369, 377, 378, 370), (370, 378, 379, 371), (371, 379, 380, 372), (372, 380, 381, 373), (373, 381, 382, 374), (374, 382, 383, 375), (259, 258, 384, 376), (376, 384, 385, 377), (377, 385, 386, 378), (378, 386, 387, 379), (379, 387, 388, 380), (380, 388, 389, 381), (381, 389, 390, 382), (382, 390, 391, 383), (258, 257, 392, 384), (384, 392, 393, 385), (385, 393, 394, 386), (386, 394, 395, 387), (387, 395, 396, 388), (388, 396, 397, 389), (389, 397, 398, 390), (390, 398, 399, 391), (257, 256, 400, 392), (392, 400, 401, 393), (393, 401, 402, 394), (394, 402, 403, 395), (395, 403, 404, 396), (396, 404, 405, 397), (397, 405, 406, 398), (398, 406, 407, 399), (219, 239, 410, 411), (400, 231, 230, 401), (401, 230, 229, 402), (402, 229, 228, 403), (403, 228, 227, 404), (404, 227, 226, 405), (405, 226, 225, 406), (406, 225, 224, 407), (422, 416, 415, 414), (412, 420, 419, 413), (411, 410, 421, 417), (418, 409, 408, 423), (280, 240, 417, 421), (256, 215, 409, 418), (407, 224, 416, 422), (217, 247, 412, 413), (231, 400, 423, 408), (264, 217, 413, 419), (255, 407, 422, 414), (215, 231, 408, 409), (287, 264, 419, 420), (400, 256, 418, 423), (239, 280, 421, 410), (213, 255, 414, 415), (424, 425, 436, 437, 438, 439, 440, 441, 442, 443, 427, 426), (432, 433, 444, 445, 446, 447, 448, 449, 450, 451, 431, 430), (430, 431, 452, 453, 454, 455, 456, 457, 458, 459, 429, 428), (434, 435, 460, 461, 462, 463, 464, 465, 466, 467, 425, 424), (432, 430, 428, 434), (459, 499, 632, 624), (555, 491, 435, 483), (426, 432, 434, 424), (428, 429, 476, 477, 478, 479, 480, 481, 482, 483, 435, 434), (426, 427, 468, 469, 470, 471, 472, 473, 474, 475, 433, 432), (452, 431, 623, 629), (499, 507, 477, 476), (507, 515, 478, 477), (515, 523, 479, 478), (523, 531, 480, 479), (531, 539, 481, 480), (539, 547, 482, 481), (547, 555, 483, 482), (436, 425, 627, 628), (452, 492, 493, 453), (453, 493, 494, 454), (454, 494, 495, 455), (455, 495, 496, 456), (456, 496, 497, 457), (457, 497, 498, 458), (458, 498, 499, 459), (451, 450, 500, 492), (492, 500, 501, 493), (493, 501, 502, 494), (494, 502, 503, 495), (495, 503, 504, 496), (496, 504, 505, 497), (497, 505, 506, 498), (498, 506, 507, 499), (450, 449, 508, 500), (500, 508, 509, 501), (501, 509, 510, 502), (502, 510, 511, 503), (503, 511, 512, 504), (504, 512, 513, 505), (505, 513, 514, 506), (506, 514, 515, 507), (449, 448, 516, 508), (508, 516, 517, 509), (509, 517, 518, 510), (510, 518, 519, 511), (511, 519, 520, 512), (512, 520, 521, 513), (513, 521, 522, 514), (514, 522, 523, 515), (448, 447, 524, 516), (516, 524, 525, 517), (517, 525, 526, 518), (518, 526, 527, 519), (519, 527, 528, 520), (520, 528, 529, 521), (521, 529, 530, 522), (522, 530, 531, 523), (447, 446, 532, 524), (524, 532, 533, 525), (525, 533, 534, 526), (526, 534, 535, 527), (527, 535, 536, 528), (528, 536, 537, 529), (529, 537, 538, 530), (530, 538, 539, 531), (446, 445, 540, 532), (532, 540, 541, 533), (533, 541, 542, 534), (534, 542, 543, 535), (535, 543, 544, 536), (536, 544, 545, 537), (537, 545, 546, 538), (538, 546, 547, 539), (445, 444, 548, 540), (540, 548, 549, 541), (541, 549, 550, 542), (542, 550, 551, 543), (543, 551, 552, 544), (544, 552, 553, 545), (545, 553, 554, 546), (546, 554, 555, 547), (444, 433, 484, 548), (548, 484, 485, 549), (549, 485, 486, 550), (550, 486, 487, 551), (551, 487, 488, 552), (552, 488, 489, 553), (553, 489, 490, 554), (554, 490, 491, 555), (491, 563, 460, 435), (563, 571, 461, 460), (571, 579, 462, 461), (579, 587, 463, 462), (587, 595, 464, 463), (595, 603, 465, 464), (603, 611, 466, 465), (611, 619, 467, 466), (433, 475, 556, 484), (484, 556, 557, 485), (485, 557, 558, 486), (486, 558, 559, 487), (487, 559, 560, 488), (488, 560, 561, 489), (489, 561, 562, 490), (490, 562, 563, 491), (475, 474, 564, 556), (556, 564, 565, 557), (557, 565, 566, 558), (558, 566, 567, 559), (559, 567, 568, 560), (560, 568, 569, 561), (561, 569, 570, 562), (562, 570, 571, 563), (474, 473, 572, 564), (564, 572, 573, 565), (565, 573, 574, 566), (566, 574, 575, 567), (567, 575, 576, 568), (568, 576, 577, 569), (569, 577, 578, 570), (570, 578, 579, 571), (473, 472, 580, 572), (572, 580, 581, 573), (573, 581, 582, 574), (574, 582, 583, 575), (575, 583, 584, 576), (576, 584, 585, 577), (577, 585, 586, 578), (578, 586, 587, 579), (472, 471, 588, 580), (580, 588, 589, 581), (581, 589, 590, 582), (582, 590, 591, 583), (583, 591, 592, 584), (584, 592, 593, 585), (585, 593, 594, 586), (586, 594, 595, 587), (471, 470, 596, 588), (588, 596, 597, 589), (589, 597, 598, 590), (590, 598, 599, 591), (591, 599, 600, 592), (592, 600, 601, 593), (593, 601, 602, 594), (594, 602, 603, 595), (470, 469, 604, 596), (596, 604, 605, 597), (597, 605, 606, 598), (598, 606, 607, 599), (599, 607, 608, 600), (600, 608, 609, 601), (601, 609, 610, 602), (602, 610, 611, 603), (469, 468, 612, 604), (604, 612, 613, 605), (605, 613, 614, 606), (606, 614, 615, 607), (607, 615, 616, 608), (608, 616, 617, 609), (609, 617, 618, 610), (610, 618, 619, 611), (431, 451, 622, 623), (612, 443, 442, 613), (613, 442, 441, 614), (614, 441, 440, 615), (615, 440, 439, 616), (616, 439, 438, 617), (617, 438, 437, 618), (618, 437, 436, 619), (634, 628, 627, 626), (624, 632, 631, 625), (623, 622, 633, 629), (630, 621, 620, 635), (492, 452, 629, 633), (468, 427, 621, 630), (619, 436, 628, 634), (429, 459, 624, 625), (443, 612, 635, 620), (476, 429, 625, 631), (467, 619, 634, 626), (427, 443, 620, 621), (499, 476, 631, 632), (612, 468, 630, 635), (451, 492, 633, 622), (425, 467, 626, 627), (636, 637, 648, 649, 650, 651, 652, 653, 654, 655, 639, 638), (644, 645, 656, 657, 658, 659, 660, 661, 662, 663, 643, 642), (642, 643, 664, 665, 666, 667, 668, 669, 670, 671, 641, 640), (646, 647, 672, 673, 674, 675, 676, 677, 678, 679, 637, 636), (644, 642, 640, 646), (671, 711, 844, 836), (767, 703, 647, 695), (638, 644, 646, 636), (640, 641, 688, 689, 690, 691, 692, 693, 694, 695, 647, 646), (638, 639, 680, 681, 682, 683, 684, 685, 686, 687, 645, 644), (664, 643, 835, 841), (711, 719, 689, 688), (719, 727, 690, 689), (727, 735, 691, 690), (735, 743, 692, 691), (743, 751, 693, 692), (751, 759, 694, 693), (759, 767, 695, 694), (648, 637, 839, 840), (664, 704, 705, 665), (665, 705, 706, 666), (666, 706, 707, 667), (667, 707, 708, 668), (668, 708, 709, 669), (669, 709, 710, 670), (670, 710, 711, 671), (663, 662, 712, 704), (704, 712, 713, 705), (705, 713, 714, 706), (706, 714, 715, 707), (707, 715, 716, 708), (708, 716, 717, 709), (709, 717, 718, 710), (710, 718, 719, 711), (662, 661, 720, 712), (712, 720, 721, 713), (713, 721, 722, 714), (714, 722, 723, 715), (715, 723, 724, 716), (716, 724, 725, 717), (717, 725, 726, 718), (718, 726, 727, 719), (661, 660, 728, 720), (720, 728, 729, 721), (721, 729, 730, 722), (722, 730, 731, 723), (723, 731, 732, 724), (724, 732, 733, 725), (725, 733, 734, 726), (726, 734, 735, 727), (660, 659, 736, 728), (728, 736, 737, 729), (729, 737, 738, 730), (730, 738, 739, 731), (731, 739, 740, 732), (732, 740, 741, 733), (733, 741, 742, 734), (734, 742, 743, 735), (659, 658, 744, 736), (736, 744, 745, 737), (737, 745, 746, 738), (738, 746, 747, 739), (739, 747, 748, 740), (740, 748, 749, 741), (741, 749, 750, 742), (742, 750, 751, 743), (658, 657, 752, 744), (744, 752, 753, 745), (745, 753, 754, 746), (746, 754, 755, 747), (747, 755, 756, 748), (748, 756, 757, 749), (749, 757, 758, 750), (750, 758, 759, 751), (657, 656, 760, 752), (752, 760, 761, 753), (753, 761, 762, 754), (754, 762, 763, 755), (755, 763, 764, 756), (756, 764, 765, 757), (757, 765, 766, 758), (758, 766, 767, 759), (656, 645, 696, 760), (760, 696, 697, 761), (761, 697, 698, 762), (762, 698, 699, 763), (763, 699, 700, 764), (764, 700, 701, 765), (765, 701, 702, 766), (766, 702, 703, 767), (703, 775, 672, 647), (775, 783, 673, 672), (783, 791, 674, 673), (791, 799, 675, 674), (799, 807, 676, 675), (807, 815, 677, 676), (815, 823, 678, 677), (823, 831, 679, 678), (645, 687, 768, 696), (696, 768, 769, 697), (697, 769, 770, 698), (698, 770, 771, 699), (699, 771, 772, 700), (700, 772, 773, 701), (701, 773, 774, 702), (702, 774, 775, 703), (687, 686, 776, 768), (768, 776, 777, 769), (769, 777, 778, 770), (770, 778, 779, 771), (771, 779, 780, 772), (772, 780, 781, 773), (773, 781, 782, 774), (774, 782, 783, 775), (686, 685, 784, 776), (776, 784, 785, 777), (777, 785, 786, 778), (778, 786, 787, 779), (779, 787, 788, 780), (780, 788, 789, 781), (781, 789, 790, 782), (782, 790, 791, 783), (685, 684, 792, 784), (784, 792, 793, 785), (785, 793, 794, 786), (786, 794, 795, 787), (787, 795, 796, 788), (788, 796, 797, 789), (789, 797, 798, 790), (790, 798, 799, 791), (684, 683, 800, 792), (792, 800, 801, 793), (793, 801, 802, 794), (794, 802, 803, 795), (795, 803, 804, 796), (796, 804, 805, 797), (797, 805, 806, 798), (798, 806, 807, 799), (683, 682, 808, 800), (800, 808, 809, 801), (801, 809, 810, 802), (802, 810, 811, 803), (803, 811, 812, 804), (804, 812, 813, 805), (805, 813, 814, 806), (806, 814, 815, 807), (682, 681, 816, 808), (808, 816, 817, 809), (809, 817, 818, 810), (810, 818, 819, 811), (811, 819, 820, 812), (812, 820, 821, 813), (813, 821, 822, 814), (814, 822, 823, 815), (681, 680, 824, 816), (816, 824, 825, 817), (817, 825, 826, 818), (818, 826, 827, 819), (819, 827, 828, 820), (820, 828, 829, 821), (821, 829, 830, 822), (822, 830, 831, 823), (643, 663, 834, 835), (824, 655, 654, 825), (825, 654, 653, 826), (826, 653, 652, 827), (827, 652, 651, 828), (828, 651, 650, 829), (829, 650, 649, 830), (830, 649, 648, 831), (846, 840, 839, 838), (836, 844, 843, 837), (835, 834, 845, 841), (842, 833, 832, 847), (704, 664, 841, 845), (680, 639, 833, 842), (831, 648, 840, 846), (641, 671, 836, 837), (655, 824, 847, 832), (688, 641, 837, 843), (679, 831, 846, 838), (639, 655, 832, 833), (711, 688, 843, 844), (824, 680, 842, 847), (663, 704, 845, 834), (637, 679, 838, 839)])
_uv = me_cube_001.uv_layers.new(name='UVMap')
_uv.uv.foreach_set('vector', [0.6062, 0.7083, 0.6187, 0.7083, 0.6187, 0.7238, 0.6187, 0.7393, 0.6187, 0.7548, 0.6187, 0.7703, 0.6187, 0.7858, 0.6187, 0.8012, 0.6187, 0.8167, 0.6187, 0.8322, 0.6187, 0.8477, 0.6062, 0.8477, 0.8223, 0.5312, 0.8348, 0.5312, 0.8348, 0.5509, 0.8348, 0.5706, 0.8348, 0.5903, 0.8348, 0.6099, 0.8348, 0.6296, 0.8348, 0.6493, 0.8348, 0.669, 0.8348, 0.6886, 0.8348, 0.7083, 0.8223, 0.7083, 0.8083, 0.8477, 0.7958, 0.8477, 0.7958, 0.8322, 0.7958, 0.8167, 0.7958, 0.8012, 0.7958, 0.7858, 0.7958, 0.7703, 0.7958, 0.7548, 0.7958, 0.7393, 0.7958, 0.7238, 0.7958, 0.7083, 0.8083, 0.7083, 0.899, 0.1771, 0.9115, 0.1771, 0.9115, 0.1968, 0.9115, 0.2164, 0.9115, 0.2361, 0.9115, 0.2558, 0.9115, 0.2755, 0.9115, 0.2951, 0.9115, 0.3148, 0.9115, 0.3345, 0.9115, 0.3542, 0.899, 0.3542, 1.83e-08, 0.1771, 3.166e-08, 2.391e-15, 0.1394, 1.052e-08, 0.1394, 0.1771, 0.887, 0.7969, 0.9066, 0.7969, 0.9066, 0.8854, 0.887, 0.8854, 0.6814, 0.1968, 0.6814, 0.1771, 0.6969, 0.1771, 0.6969, 0.1968, 4.926e-09, 0.3542, 1.83e-08, 0.1771, 0.1394, 0.1771, 0.1394, 0.3542, 0.899, -6.013e-09, 0.9115, -5.07e-09, 0.9115, 0.01968, 0.9115, 0.03935, 0.9115, 0.05903, 0.9115, 0.0787, 0.9115, 0.09838, 0.9115, 0.1181, 0.9115, 0.1377, 0.9115, 0.1574, 0.9115, 0.1771, 0.899, 0.1771, 0.8223, 0.3542, 0.8348, 0.3542, 0.8348, 0.3738, 0.8348, 0.3935, 0.8348, 0.4132, 0.8348, 0.4329, 0.8348, 0.4525, 0.8348, 0.4722, 0.8348, 0.4919, 0.8348, 0.5116, 0.8348, 0.5312, 0.8223, 0.5312, 0.7958, 0.8322, 0.7958, 0.8477, 0.7072, 0.8477, 0.7072, 0.8322, 0.6814, 0.3345, 0.6814, 0.3148, 0.6969, 0.3148, 0.6969, 0.3345, 0.6814, 0.3148, 0.6814, 0.2951, 0.6969, 0.2951, 0.6969, 0.3148, 0.6814, 0.2951, 0.6814, 0.2755, 0.6969, 0.2755, 0.6969, 0.2951, 0.6814, 0.2755, 0.6814, 0.2558, 0.6969, 0.2558, 0.6969, 0.2755, 0.6814, 0.2558, 0.6814, 0.2361, 0.6969, 0.2361, 0.6969, 0.2558, 0.6814, 0.2361, 0.6814, 0.2164, 0.6969, 0.2164, 0.6969, 0.2361, 0.6814, 0.2164, 0.6814, 0.1968, 0.6969, 0.1968, 0.6969, 0.2164, 0.6187, 0.7238, 0.6187, 0.7083, 0.7072, 0.7083, 0.7072, 0.7238, 0.573, 0.3542, 0.573, 0.3345, 0.5885, 0.3345, 0.5885, 0.3542, 0.5885, 0.3542, 0.5885, 0.3345, 0.604, 0.3345, 0.604, 0.3542, 0.604, 0.3542, 0.604, 0.3345, 0.6195, 0.3345, 0.6195, 0.3542, 0.6195, 0.3542, 0.6195, 0.3345, 0.635, 0.3345, 0.635, 0.3542, 0.635, 0.3542, 0.635, 0.3345, 0.6504, 0.3345, 0.6504, 0.3542, 0.6504, 0.3542, 0.6504, 0.3345, 0.6659, 0.3345, 0.6659, 0.3542, 0.6659, 0.3542, 0.6659, 0.3345, 0.6814, 0.3345, 0.6814, 0.3542, 0.5575, 0.3345, 0.5575, 0.3148, 0.573, 0.3148, 0.573, 0.3345, 0.573, 0.3345, 0.573, 0.3148, 0.5885, 0.3148, 0.5885, 0.3345, 0.5885, 0.3345, 0.5885, 0.3148, 0.604, 0.3148, 0.604, 0.3345, 0.604, 0.3345, 0.604, 0.3148, 0.6195, 0.3148, 0.6195, 0.3345, 0.6195, 0.3345, 0.6195, 0.3148, 0.635, 0.3148, 0.635, 0.3345, 0.635, 0.3345, 0.635, 0.3148, 0.6504, 0.3148, 0.6504, 0.3345, 0.6504, 0.3345, 0.6504, 0.3148, 0.6659, 0.3148, 0.6659, 0.3345, 0.6659, 0.3345, 0.6659, 0.3148, 0.6814, 0.3148, 0.6814, 0.3345, 0.5575, 0.3148, 0.5575, 0.2951, 0.573, 0.2951, 0.573, 0.3148, 0.573, 0.3148, 0.573, 0.2951, 0.5885, 0.2951, 0.5885, 0.3148, 0.5885, 0.3148, 0.5885, 0.2951, 0.604, 0.2951, 0.604, 0.3148, 0.604, 0.3148, 0.604, 0.2951, 0.6195, 0.2951, 0.6195, 0.3148, 0.6195, 0.3148, 0.6195, 0.2951, 0.635, 0.2951, 0.635, 0.3148, 0.635, 0.3148, 0.635, 0.2951, 0.6504, 0.2951, 0.6504, 0.3148, 0.6504, 0.3148, 0.6504, 0.2951, 0.6659, 0.2951, 0.6659, 0.3148, 0.6659, 0.3148, 0.6659, 0.2951, 0.6814, 0.2951, 0.6814, 0.3148, 0.5575, 0.2951, 0.5575, 0.2755, 0.573, 0.2755, 0.573, 0.2951, 0.573, 0.2951, 0.573, 0.2755, 0.5885, 0.2755, 0.5885, 0.2951, 0.5885, 0.2951, 0.5885, 0.2755, 0.604, 0.2755, 0.604, 0.2951, 0.604, 0.2951, 0.604, 0.2755, 0.6195, 0.2755, 0.6195, 0.2951, 0.6195, 0.2951, 0.6195, 0.2755, 0.635, 0.2755, 0.635, 0.2951, 0.635, 0.2951, 0.635, 0.2755, 0.6504, 0.2755, 0.6504, 0.2951, 0.6504, 0.2951, 0.6504, 0.2755, 0.6659, 0.2755, 0.6659, 0.2951, 0.6659, 0.2951, 0.6659, 0.2755, 0.6814, 0.2755, 0.6814, 0.2951, 0.5575, 0.2755, 0.5575, 0.2558, 0.573, 0.2558, 0.573, 0.2755, 0.573, 0.2755, 0.573, 0.2558, 0.5885, 0.2558, 0.5885, 0.2755, 0.5885, 0.2755, 0.5885, 0.2558, 0.604, 0.2558, 0.604, 0.2755, 0.604, 0.2755, 0.604, 0.2558, 0.6195, 0.2558, 0.6195, 0.2755, 0.6195, 0.2755, 0.6195, 0.2558, 0.635, 0.2558, 0.635, 0.2755, 0.635, 0.2755, 0.635, 0.2558, 0.6504, 0.2558, 0.6504, 0.2755, 0.6504, 0.2755, 0.6504, 0.2558, 0.6659, 0.2558, 0.6659, 0.2755, 0.6659, 0.2755, 0.6659, 0.2558, 0.6814, 0.2558, 0.6814, 0.2755, 0.5575, 0.2558, 0.5575, 0.2361, 0.573, 0.2361, 0.573, 0.2558, 0.573, 0.2558, 0.573, 0.2361, 0.5885, 0.2361, 0.5885, 0.2558, 0.5885, 0.2558, 0.5885, 0.2361, 0.604, 0.2361, 0.604, 0.2558, 0.604, 0.2558, 0.604, 0.2361, 0.6195, 0.2361, 0.6195, 0.2558, 0.6195, 0.2558, 0.6195, 0.2361, 0.635, 0.2361, 0.635, 0.2558, 0.635, 0.2558, 0.635, 0.2361, 0.6504, 0.2361, 0.6504, 0.2558, 0.6504, 0.2558, 0.6504, 0.2361, 0.6659, 0.2361, 0.6659, 0.2558, 0.6659, 0.2558, 0.6659, 0.2361, 0.6814, 0.2361, 0.6814, 0.2558, 0.5575, 0.2361, 0.5575, 0.2164, 0.573, 0.2164, 0.573, 0.2361, 0.573, 0.2361, 0.573, 0.2164, 0.5885, 0.2164, 0.5885, 0.2361, 0.5885, 0.2361, 0.5885, 0.2164, 0.604, 0.2164, 0.604, 0.2361, 0.604, 0.2361, 0.604, 0.2164, 0.6195, 0.2164, 0.6195, 0.2361, 0.6195, 0.2361, 0.6195, 0.2164, 0.635, 0.2164, 0.635, 0.2361, 0.635, 0.2361, 0.635, 0.2164, 0.6504, 0.2164, 0.6504, 0.2361, 0.6504, 0.2361, 0.6504, 0.2164, 0.6659, 0.2164, 0.6659, 0.2361, 0.6659, 0.2361, 0.6659, 0.2164, 0.6814, 0.2164, 0.6814, 0.2361, 0.5575, 0.2164, 0.5575, 0.1968, 0.573, 0.1968, 0.573, 0.2164, 0.573, 0.2164, 0.573, 0.1968, 0.5885, 0.1968, 0.5885, 0.2164, 0.5885, 0.2164, 0.5885, 0.1968, 0.604, 0.1968, 0.604, 0.2164, 0.604, 0.2164, 0.604, 0.1968, 0.6195, 0.1968, 0.6195, 0.2164, 0.6195, 0.2164, 0.6195, 0.1968, 0.635, 0.1968, 0.635, 0.2164, 0.635, 0.2164, 0.635, 0.1968, 0.6504, 0.1968, 0.6504, 0.2164, 0.6504, 0.2164, 0.6504, 0.1968, 0.6659, 0.1968, 0.6659, 0.2164, 0.6659, 0.2164, 0.6659, 0.1968, 0.6814, 0.1968, 0.6814, 0.2164, 0.5575, 0.1968, 0.5575, 0.1771, 0.573, 0.1771, 0.573, 0.1968, 0.573, 0.1968, 0.573, 0.1771, 0.5885, 0.1771, 0.5885, 0.1968, 0.5885, 0.1968, 0.5885, 0.1771, 0.604, 0.1771, 0.604, 0.1968, 0.604, 0.1968, 0.604, 0.1771, 0.6195, 0.1771, 0.6195, 0.1968, 0.6195, 0.1968, 0.6195, 0.1771, 0.635, 0.1771, 0.635, 0.1968, 0.635, 0.1968, 0.635, 0.1771, 0.6504, 0.1771, 0.6504, 0.1968, 0.6504, 0.1968, 0.6504, 0.1771, 0.6659, 0.1771, 0.6659, 0.1968, 0.6659, 0.1968, 0.6659, 0.1771, 0.6814, 0.1771, 0.6814, 0.1968, 0.6814, 0.1771, 0.6814, 0.1574, 0.6969, 0.1574, 0.6969, 0.1771, 0.6814, 0.1574, 0.6814, 0.1377, 0.6969, 0.1377, 0.6969, 0.1574, 0.6814, 0.1377, 0.6814, 0.1181, 0.6969, 0.1181, 0.6969, 0.1377, 0.6814, 0.1181, 0.6814, 0.09838, 0.6969, 0.09838, 0.6969, 0.1181, 0.6814, 0.09838, 0.6814, 0.0787, 0.6969, 0.0787, 0.6969, 0.09838, 0.6814, 0.0787, 0.6814, 0.05903, 0.6969, 0.05903, 0.6969, 0.0787, 0.6814, 0.05903, 0.6814, 0.03935, 0.6969, 0.03935, 0.6969, 0.05903, 0.6814, 0.03935, 0.6814, 0.01968, 0.6969, 0.01968, 0.6969, 0.03935, 0.5575, 0.1771, 0.5575, 0.1574, 0.573, 0.1574, 0.573, 0.1771, 0.573, 0.1771, 0.573, 0.1574, 0.5885, 0.1574, 0.5885, 0.1771, 0.5885, 0.1771, 0.5885, 0.1574, 0.604, 0.1574, 0.604, 0.1771, 0.604, 0.1771, 0.604, 0.1574, 0.6195, 0.1574, 0.6195, 0.1771, 0.6195, 0.1771, 0.6195, 0.1574, 0.635, 0.1574, 0.635, 0.1771, 0.635, 0.1771, 0.635, 0.1574, 0.6504, 0.1574, 0.6504, 0.1771, 0.6504, 0.1771, 0.6504, 0.1574, 0.6659, 0.1574, 0.6659, 0.1771, 0.6659, 0.1771, 0.6659, 0.1574, 0.6814, 0.1574, 0.6814, 0.1771, 0.5575, 0.1574, 0.5575, 0.1377, 0.573, 0.1377, 0.573, 0.1574, 0.573, 0.1574, 0.573, 0.1377, 0.5885, 0.1377, 0.5885, 0.1574, 0.5885, 0.1574, 0.5885, 0.1377, 0.604, 0.1377, 0.604, 0.1574, 0.604, 0.1574, 0.604, 0.1377, 0.6195, 0.1377, 0.6195, 0.1574, 0.6195, 0.1574, 0.6195, 0.1377, 0.635, 0.1377, 0.635, 0.1574, 0.635, 0.1574, 0.635, 0.1377, 0.6504, 0.1377, 0.6504, 0.1574, 0.6504, 0.1574, 0.6504, 0.1377, 0.6659, 0.1377, 0.6659, 0.1574, 0.6659, 0.1574, 0.6659, 0.1377, 0.6814, 0.1377, 0.6814, 0.1574, 0.5575, 0.1377, 0.5575, 0.1181, 0.573, 0.1181, 0.573, 0.1377, 0.573, 0.1377, 0.573, 0.1181, 0.5885, 0.1181, 0.5885, 0.1377, 0.5885, 0.1377, 0.5885, 0.1181, 0.604, 0.1181, 0.604, 0.1377, 0.604, 0.1377, 0.604, 0.1181, 0.6195, 0.1181, 0.6195, 0.1377, 0.6195, 0.1377, 0.6195, 0.1181, 0.635, 0.1181, 0.635, 0.1377, 0.635, 0.1377, 0.635, 0.1181, 0.6504, 0.1181, 0.6504, 0.1377, 0.6504, 0.1377, 0.6504, 0.1181, 0.6659, 0.1181, 0.6659, 0.1377, 0.6659, 0.1377, 0.6659, 0.1181, 0.6814, 0.1181, 0.6814, 0.1377, 0.5575, 0.1181, 0.5575, 0.09838, 0.573, 0.09838, 0.573, 0.1181, 0.573, 0.1181, 0.573, 0.09838, 0.5885, 0.09838, 0.5885, 0.1181, 0.5885, 0.1181, 0.5885, 0.09838, 0.604, 0.09838, 0.604, 0.1181, 0.604, 0.1181, 0.604, 0.09838, 0.6195, 0.09838, 0.6195, 0.1181, 0.6195, 0.1181, 0.6195, 0.09838, 0.635, 0.09838, 0.635, 0.1181, 0.635, 0.1181, 0.635, 0.09838, 0.6504, 0.09838, 0.6504, 0.1181, 0.6504, 0.1181, 0.6504, 0.09838, 0.6659, 0.09838, 0.6659, 0.1181, 0.6659, 0.1181, 0.6659, 0.09838, 0.6814, 0.09838, 0.6814, 0.1181, 0.5575, 0.09838, 0.5575, 0.0787, 0.573, 0.0787, 0.573, 0.09838, 0.573, 0.09838, 0.573, 0.0787, 0.5885, 0.0787, 0.5885, 0.09838, 0.5885, 0.09838, 0.5885, 0.0787, 0.604, 0.0787, 0.604, 0.09838, 0.604, 0.09838, 0.604, 0.0787, 0.6195, 0.0787, 0.6195, 0.09838, 0.6195, 0.09838, 0.6195, 0.0787, 0.635, 0.0787, 0.635, 0.09838, 0.635, 0.09838, 0.635, 0.0787, 0.6504, 0.0787, 0.6504, 0.09838, 0.6504, 0.09838, 0.6504, 0.0787, 0.6659, 0.0787, 0.6659, 0.09838, 0.6659, 0.09838, 0.6659, 0.0787, 0.6814, 0.0787, 0.6814, 0.09838, 0.5575, 0.0787, 0.5575, 0.05903, 0.573, 0.05903, 0.573, 0.0787, 0.573, 0.0787, 0.573, 0.05903, 0.5885, 0.05903, 0.5885, 0.0787, 0.5885, 0.0787, 0.5885, 0.05903, 0.604, 0.05903, 0.604, 0.0787, 0.604, 0.0787, 0.604, 0.05903, 0.6195, 0.05903, 0.6195, 0.0787, 0.6195, 0.0787, 0.6195, 0.05903, 0.635, 0.05903, 0.635, 0.0787, 0.635, 0.0787, 0.635, 0.05903, 0.6504, 0.05903, 0.6504, 0.0787, 0.6504, 0.0787, 0.6504, 0.05903, 0.6659, 0.05903, 0.6659, 0.0787, 0.6659, 0.0787, 0.6659, 0.05903, 0.6814, 0.05903, 0.6814, 0.0787, 0.5575, 0.05903, 0.5575, 0.03935, 0.573, 0.03935, 0.573, 0.05903, 0.573, 0.05903, 0.573, 0.03935, 0.5885, 0.03935, 0.5885, 0.05903, 0.5885, 0.05903, 0.5885, 0.03935, 0.604, 0.03935, 0.604, 0.05903, 0.604, 0.05903, 0.604, 0.03935, 0.6195, 0.03935, 0.6195, 0.05903, 0.6195, 0.05903, 0.6195, 0.03935, 0.635, 0.03935, 0.635, 0.05903, 0.635, 0.05903, 0.635, 0.03935, 0.6504, 0.03935, 0.6504, 0.05903, 0.6504, 0.05903, 0.6504, 0.03935, 0.6659, 0.03935, 0.6659, 0.05903, 0.6659, 0.05903, 0.6659, 0.03935, 0.6814, 0.03935, 0.6814, 0.05903, 0.5575, 0.03935, 0.5575, 0.01968, 0.573, 0.01968, 0.573, 0.03935, 0.573, 0.03935, 0.573, 0.01968, 0.5885, 0.01968, 0.5885, 0.03935, 0.5885, 0.03935, 0.5885, 0.01968, 0.604, 0.01968, 0.604, 0.03935, 0.604, 0.03935, 0.604, 0.01968, 0.6195, 0.01968, 0.6195, 0.03935, 0.6195, 0.03935, 0.6195, 0.01968, 0.635, 0.01968, 0.635, 0.03935, 0.635, 0.03935, 0.635, 0.01968, 0.6504, 0.01968, 0.6504, 0.03935, 0.6504, 0.03935, 0.6504, 0.01968, 0.6659, 0.01968, 0.6659, 0.03935, 0.6659, 0.03935, 0.6659, 0.01968, 0.6814, 0.01968, 0.6814, 0.03935, 0.8348, 0.7083, 0.8348, 0.6886, 0.9233, 0.6886, 0.9233, 0.7083, 0.573, 0.01968, 0.573, 1.042e-09, 0.5885, 2.211e-09, 0.5885, 0.01968, 0.5885, 0.01968, 0.5885, 2.211e-09, 0.604, 3.381e-09, 0.604, 0.01968, 0.604, 0.01968, 0.604, 3.381e-09, 0.6195, 4.55e-09, 0.6195, 0.01968, 0.6195, 0.01968, 0.6195, 4.55e-09, 0.635, 5.719e-09, 0.635, 0.01968, 0.635, 0.01968, 0.635, 5.719e-09, 0.6504, 6.888e-09, 0.6504, 0.01968, 0.6504, 0.01968, 0.6504, 6.888e-09, 0.6659, 8.057e-09, 0.6659, 0.01968, 0.6659, 0.01968, 0.6659, 8.057e-09, 0.6814, 9.227e-09, 0.6814, 0.01968, 0.3341, 0.8674, 0.3341, 0.8477, 0.3496, 0.8477, 0.3496, 0.8674, 0.3496, 0.8674, 0.3496, 0.8477, 0.365, 0.8477, 0.365, 0.8674, 0.365, 0.8674, 0.365, 0.8477, 0.3805, 0.8477, 0.3805, 0.8674, 0.3805, 0.8674, 0.3805, 0.8477, 0.396, 0.8477, 0.396, 0.8674, 0.8476, 0.7083, 0.8673, 0.7083, 0.8673, 0.7969, 0.8476, 0.7969, 0.8348, 0.3738, 0.8348, 0.3542, 0.9233, 0.3542, 0.9233, 0.3738, 0.8476, 0.7969, 0.8673, 0.7969, 0.8673, 0.8854, 0.8476, 0.8854, 0.7958, 0.7083, 0.7958, 0.7238, 0.7072, 0.7238, 0.7072, 0.7083, 0.8673, 0.7083, 0.887, 0.7083, 0.887, 0.7969, 0.8673, 0.7969, 0.9115, 0.01968, 0.9115, -5.07e-09, 1.0, 1.615e-09, 1.0, 0.01968, 0.0787, 0.8477, 0.09419, 0.8477, 0.09419, 0.9362, 0.0787, 0.9362, 0.6187, 0.8477, 0.6187, 0.8322, 0.7072, 0.8322, 0.7072, 0.8477, 0.3031, 0.8477, 0.3186, 0.8477, 0.3186, 0.9362, 0.3031, 0.9362, 0.1785, 0.8477, 0.194, 0.8477, 0.194, 0.9362, 0.1785, 0.9362, 0.101, 0.8477, 0.1165, 0.8477, 0.1165, 0.9362, 0.101, 0.9362, 0.9115, 0.3542, 0.9115, 0.3345, 1.0, 0.3345, 1.0, 0.3542, 7.213e-09, 0.7083, 0.01249, 0.7083, 0.01249, 0.7238, 0.01249, 0.7393, 0.01249, 0.7548, 0.01249, 0.7703, 0.01249, 0.7858, 0.01249, 0.8012, 0.01249, 0.8167, 0.01249, 0.8322, 0.01249, 0.8477, 1.184e-09, 0.8477, 0.5192, 0.5312, 0.5317, 0.5312, 0.5317, 0.5509, 0.5317, 0.5706, 0.5317, 0.5903, 0.5317, 0.6099, 0.5317, 0.6296, 0.5317, 0.6493, 0.5317, 0.669, 0.5317, 0.6886, 0.5317, 0.7083, 0.5192, 0.7083, 0.2021, 0.8477, 0.1896, 0.8477, 0.1896, 0.8322, 0.1896, 0.8167, 0.1896, 0.8012, 0.1896, 0.7858, 0.1896, 0.7703, 0.1896, 0.7548, 0.1896, 0.7393, 0.1896, 0.7238, 0.1896, 0.7083, 0.2021, 0.7083, 0.6202, 0.5312, 0.6327, 0.5312, 0.6327, 0.5509, 0.6327, 0.5706, 0.6327, 0.5903, 0.6327, 0.6099, 0.6327, 0.6296, 0.6327, 0.6493, 0.6327, 0.669, 0.6327, 0.6886, 0.6327, 0.7083, 0.6202, 0.7083, 0.1394, 0.1771, 0.1394, -3.176e-11, 0.2788, 1.049e-08, 0.2788, 0.1771, 0.8279, 0.7083, 0.8476, 0.7083, 0.8476, 0.7969, 0.8279, 0.7969, 0.1239, 0.5509, 0.1239, 0.5312, 0.1394, 0.5312, 0.1394, 0.5509, 0.1394, 0.3542, 0.1394, 0.1771, 0.2788, 0.1771, 0.2788, 0.3542, 0.6202, 0.3542, 0.6327, 0.3542, 0.6327, 0.3738, 0.6327, 0.3935, 0.6327, 0.4132, 0.6327, 0.4329, 0.6327, 0.4525, 0.6327, 0.4722, 0.6327, 0.4919, 0.6327, 0.5116, 0.6327, 0.5312, 0.6202, 0.5312, 0.5192, 0.3542, 0.5317, 0.3542, 0.5317, 0.3738, 0.5317, 0.3935, 0.5317, 0.4132, 0.5317, 0.4329, 0.5317, 0.4525, 0.5317, 0.4722, 0.5317, 0.4919, 0.5317, 0.5116, 0.5317, 0.5312, 0.5192, 0.5312, 0.1896, 0.8322, 0.1896, 0.8477, 0.101, 0.8477, 0.101, 0.8322, 0.1239, 0.6886, 0.1239, 0.669, 0.1394, 0.669, 0.1394, 0.6886, 0.1239, 0.669, 0.1239, 0.6493, 0.1394, 0.6493, 0.1394, 0.669, 0.1239, 0.6493, 0.1239, 0.6296, 0.1394, 0.6296, 0.1394, 0.6493, 0.1239, 0.6296, 0.1239, 0.6099, 0.1394, 0.6099, 0.1394, 0.6296, 0.1239, 0.6099, 0.1239, 0.5903, 0.1394, 0.5903, 0.1394, 0.6099, 0.1239, 0.5903, 0.1239, 0.5706, 0.1394, 0.5706, 0.1394, 0.5903, 0.1239, 0.5706, 0.1239, 0.5509, 0.1394, 0.5509, 0.1394, 0.5706, 0.01249, 0.7238, 0.01249, 0.7083, 0.101, 0.7083, 0.101, 0.7238, 0.01549, 0.7083, 0.01549, 0.6886, 0.03097, 0.6886, 0.03097, 0.7083, 0.03097, 0.7083, 0.03097, 0.6886, 0.04646, 0.6886, 0.04646, 0.7083, 0.04646, 0.7083, 0.04646, 0.6886, 0.06195, 0.6886, 0.06195, 0.7083, 0.06195, 0.7083, 0.06195, 0.6886, 0.07743, 0.6886, 0.07743, 0.7083, 0.07743, 0.7083, 0.07743, 0.6886, 0.09292, 0.6886, 0.09292, 0.7083, 0.09292, 0.7083, 0.09292, 0.6886, 0.1084, 0.6886, 0.1084, 0.7083, 0.1084, 0.7083, 0.1084, 0.6886, 0.1239, 0.6886, 0.1239, 0.7083, 7.827e-10, 0.6886, 2.268e-09, 0.669, 0.01549, 0.669, 0.01549, 0.6886, 0.01549, 0.6886, 0.01549, 0.669, 0.03097, 0.669, 0.03097, 0.6886, 0.03097, 0.6886, 0.03097, 0.669, 0.04646, 0.669, 0.04646, 0.6886, 0.04646, 0.6886, 0.04646, 0.669, 0.06195, 0.669, 0.06195, 0.6886, 0.06195, 0.6886, 0.06195, 0.669, 0.07743, 0.669, 0.07743, 0.6886, 0.07743, 0.6886, 0.07743, 0.669, 0.09292, 0.669, 0.09292, 0.6886, 0.09292, 0.6886, 0.09292, 0.669, 0.1084, 0.669, 0.1084, 0.6886, 0.1084, 0.6886, 0.1084, 0.669, 0.1239, 0.669, 0.1239, 0.6886, 2.268e-09, 0.669, 3.754e-09, 0.6493, 0.01549, 0.6493, 0.01549, 0.669, 0.01549, 0.669, 0.01549, 0.6493, 0.03097, 0.6493, 0.03097, 0.669, 0.03097, 0.669, 0.03097, 0.6493, 0.04646, 0.6493, 0.04646, 0.669, 0.04646, 0.669, 0.04646, 0.6493, 0.06195, 0.6493, 0.06195, 0.669, 0.06195, 0.669, 0.06195, 0.6493, 0.07743, 0.6493, 0.07743, 0.669, 0.07743, 0.669, 0.07743, 0.6493, 0.09292, 0.6493, 0.09292, 0.669, 0.09292, 0.669, 0.09292, 0.6493, 0.1084, 0.6493, 0.1084, 0.669, 0.1084, 0.669, 0.1084, 0.6493, 0.1239, 0.6493, 0.1239, 0.669, 3.754e-09, 0.6493, 5.239e-09, 0.6296, 0.01549, 0.6296, 0.01549, 0.6493, 0.01549, 0.6493, 0.01549, 0.6296, 0.03097, 0.6296, 0.03097, 0.6493, 0.03097, 0.6493, 0.03097, 0.6296, 0.04646, 0.6296, 0.04646, 0.6493, 0.04646, 0.6493, 0.04646, 0.6296, 0.06195, 0.6296, 0.06195, 0.6493, 0.06195, 0.6493, 0.06195, 0.6296, 0.07743, 0.6296, 0.07743, 0.6493, 0.07743, 0.6493, 0.07743, 0.6296, 0.09292, 0.6296, 0.09292, 0.6493, 0.09292, 0.6493, 0.09292, 0.6296, 0.1084, 0.6296, 0.1084, 0.6493, 0.1084, 0.6493, 0.1084, 0.6296, 0.1239, 0.6296, 0.1239, 0.6493, 5.239e-09, 0.6296, 6.725e-09, 0.6099, 0.01549, 0.6099, 0.01549, 0.6296, 0.01549, 0.6296, 0.01549, 0.6099, 0.03097, 0.6099, 0.03097, 0.6296, 0.03097, 0.6296, 0.03097, 0.6099, 0.04646, 0.6099, 0.04646, 0.6296, 0.04646, 0.6296, 0.04646, 0.6099, 0.06195, 0.6099, 0.06195, 0.6296, 0.06195, 0.6296, 0.06195, 0.6099, 0.07743, 0.6099, 0.07743, 0.6296, 0.07743, 0.6296, 0.07743, 0.6099, 0.09292, 0.6099, 0.09292, 0.6296, 0.09292, 0.6296, 0.09292, 0.6099, 0.1084, 0.6099, 0.1084, 0.6296, 0.1084, 0.6296, 0.1084, 0.6099, 0.1239, 0.6099, 0.1239, 0.6296, 6.725e-09, 0.6099, 8.21e-09, 0.5903, 0.01549, 0.5903, 0.01549, 0.6099, 0.01549, 0.6099, 0.01549, 0.5903, 0.03097, 0.5903, 0.03097, 0.6099, 0.03097, 0.6099, 0.03097, 0.5903, 0.04646, 0.5903, 0.04646, 0.6099, 0.04646, 0.6099, 0.04646, 0.5903, 0.06195, 0.5903, 0.06195, 0.6099, 0.06195, 0.6099, 0.06195, 0.5903, 0.07743, 0.5903, 0.07743, 0.6099, 0.07743, 0.6099, 0.07743, 0.5903, 0.09292, 0.5903, 0.09292, 0.6099, 0.09292, 0.6099, 0.09292, 0.5903, 0.1084, 0.5903, 0.1084, 0.6099, 0.1084, 0.6099, 0.1084, 0.5903, 0.1239, 0.5903, 0.1239, 0.6099, 8.21e-09, 0.5903, 9.695e-09, 0.5706, 0.01549, 0.5706, 0.01549, 0.5903, 0.01549, 0.5903, 0.01549, 0.5706, 0.03097, 0.5706, 0.03097, 0.5903, 0.03097, 0.5903, 0.03097, 0.5706, 0.04646, 0.5706, 0.04646, 0.5903, 0.04646, 0.5903, 0.04646, 0.5706, 0.06195, 0.5706, 0.06195, 0.5903, 0.06195, 0.5903, 0.06195, 0.5706, 0.07743, 0.5706, 0.07743, 0.5903, 0.07743, 0.5903, 0.07743, 0.5706, 0.09292, 0.5706, 0.09292, 0.5903, 0.09292, 0.5903, 0.09292, 0.5706, 0.1084, 0.5706, 0.1084, 0.5903, 0.1084, 0.5903, 0.1084, 0.5706, 0.1239, 0.5706, 0.1239, 0.5903, 9.695e-09, 0.5706, 1.118e-08, 0.5509, 0.01549, 0.5509, 0.01549, 0.5706, 0.01549, 0.5706, 0.01549, 0.5509, 0.03097, 0.5509, 0.03097, 0.5706, 0.03097, 0.5706, 0.03097, 0.5509, 0.04646, 0.5509, 0.04646, 0.5706, 0.04646, 0.5706, 0.04646, 0.5509, 0.06195, 0.5509, 0.06195, 0.5706, 0.06195, 0.5706, 0.06195, 0.5509, 0.07743, 0.5509, 0.07743, 0.5706, 0.07743, 0.5706, 0.07743, 0.5509, 0.09292, 0.5509, 0.09292, 0.5706, 0.09292, 0.5706, 0.09292, 0.5509, 0.1084, 0.5509, 0.1084, 0.5706, 0.1084, 0.5706, 0.1084, 0.5509, 0.1239, 0.5509, 0.1239, 0.5706, 1.118e-08, 0.5509, 1.267e-08, 0.5312, 0.01549, 0.5312, 0.01549, 0.5509, 0.01549, 0.5509, 0.01549, 0.5312, 0.03097, 0.5312, 0.03097, 0.5509, 0.03097, 0.5509, 0.03097, 0.5312, 0.04646, 0.5312, 0.04646, 0.5509, 0.04646, 0.5509, 0.04646, 0.5312, 0.06195, 0.5312, 0.06195, 0.5509, 0.06195, 0.5509, 0.06195, 0.5312, 0.07743, 0.5312, 0.07743, 0.5509, 0.07743, 0.5509, 0.07743, 0.5312, 0.09292, 0.5312, 0.09292, 0.5509, 0.09292, 0.5509, 0.09292, 0.5312, 0.1084, 0.5312, 0.1084, 0.5509, 0.1084, 0.5509, 0.1084, 0.5312, 0.1239, 0.5312, 0.1239, 0.5509, 0.1239, 0.5312, 0.1239, 0.5116, 0.1394, 0.5116, 0.1394, 0.5312, 0.1239, 0.5116, 0.1239, 0.4919, 0.1394, 0.4919, 0.1394, 0.5116, 0.1239, 0.4919, 0.1239, 0.4722, 0.1394, 0.4722, 0.1394, 0.4919, 0.1239, 0.4722, 0.1239, 0.4525, 0.1394, 0.4525, 0.1394, 0.4722, 0.1239, 0.4525, 0.1239, 0.4329, 0.1394, 0.4329, 0.1394, 0.4525, 0.1239, 0.4329, 0.1239, 0.4132, 0.1394, 0.4132, 0.1394, 0.4329, 0.1239, 0.4132, 0.1239, 0.3935, 0.1394, 0.3935, 0.1394, 0.4132, 0.1239, 0.3935, 0.1239, 0.3738, 0.1394, 0.3738, 0.1394, 0.3935, 1.267e-08, 0.5312, 1.415e-08, 0.5116, 0.01549, 0.5116, 0.01549, 0.5312, 0.01549, 0.5312, 0.01549, 0.5116, 0.03097, 0.5116, 0.03097, 0.5312, 0.03097, 0.5312, 0.03097, 0.5116, 0.04646, 0.5116, 0.04646, 0.5312, 0.04646, 0.5312, 0.04646, 0.5116, 0.06195, 0.5116, 0.06195, 0.5312, 0.06195, 0.5312, 0.06195, 0.5116, 0.07743, 0.5116, 0.07743, 0.5312, 0.07743, 0.5312, 0.07743, 0.5116, 0.09292, 0.5116, 0.09292, 0.5312, 0.09292, 0.5312, 0.09292, 0.5116, 0.1084, 0.5116, 0.1084, 0.5312, 0.1084, 0.5312, 0.1084, 0.5116, 0.1239, 0.5116, 0.1239, 0.5312, 1.415e-08, 0.5116, 1.564e-08, 0.4919, 0.01549, 0.4919, 0.01549, 0.5116, 0.01549, 0.5116, 0.01549, 0.4919, 0.03097, 0.4919, 0.03097, 0.5116, 0.03097, 0.5116, 0.03097, 0.4919, 0.04646, 0.4919, 0.04646, 0.5116, 0.04646, 0.5116, 0.04646, 0.4919, 0.06195, 0.4919, 0.06195, 0.5116, 0.06195, 0.5116, 0.06195, 0.4919, 0.07743, 0.4919, 0.07743, 0.5116, 0.07743, 0.5116, 0.07743, 0.4919, 0.09292, 0.4919, 0.09292, 0.5116, 0.09292, 0.5116, 0.09292, 0.4919, 0.1084, 0.4919, 0.1084, 0.5116, 0.1084, 0.5116, 0.1084, 0.4919, 0.1239, 0.4919, 0.1239, 0.5116, 1.564e-08, 0.4919, 1.712e-08, 0.4722, 0.01549, 0.4722, 0.01549, 0.4919, 0.01549, 0.4919, 0.01549, 0.4722, 0.03097, 0.4722, 0.03097, 0.4919, 0.03097, 0.4919, 0.03097, 0.4722, 0.04646, 0.4722, 0.04646, 0.4919, 0.04646, 0.4919, 0.04646, 0.4722, 0.06195, 0.4722, 0.06195, 0.4919, 0.06195, 0.4919, 0.06195, 0.4722, 0.07743, 0.4722, 0.07743, 0.4919, 0.07743, 0.4919, 0.07743, 0.4722, 0.09292, 0.4722, 0.09292, 0.4919, 0.09292, 0.4919, 0.09292, 0.4722, 0.1084, 0.4722, 0.1084, 0.4919, 0.1084, 0.4919, 0.1084, 0.4722, 0.1239, 0.4722, 0.1239, 0.4919, 1.712e-08, 0.4722, 1.861e-08, 0.4525, 0.01549, 0.4525, 0.01549, 0.4722, 0.01549, 0.4722, 0.01549, 0.4525, 0.03097, 0.4525, 0.03097, 0.4722, 0.03097, 0.4722, 0.03097, 0.4525, 0.04646, 0.4525, 0.04646, 0.4722, 0.04646, 0.4722, 0.04646, 0.4525, 0.06195, 0.4525, 0.06195, 0.4722, 0.06195, 0.4722, 0.06195, 0.4525, 0.07743, 0.4525, 0.07743, 0.4722, 0.07743, 0.4722, 0.07743, 0.4525, 0.09292, 0.4525, 0.09292, 0.4722, 0.09292, 0.4722, 0.09292, 0.4525, 0.1084, 0.4525, 0.1084, 0.4722, 0.1084, 0.4722, 0.1084, 0.4525, 0.1239, 0.4525, 0.1239, 0.4722, 1.861e-08, 0.4525, 2.009e-08, 0.4329, 0.01549, 0.4329, 0.01549, 0.4525, 0.01549, 0.4525, 0.01549, 0.4329, 0.03097, 0.4329, 0.03097, 0.4525, 0.03097, 0.4525, 0.03097, 0.4329, 0.04646, 0.4329, 0.04646, 0.4525, 0.04646, 0.4525, 0.04646, 0.4329, 0.06195, 0.4329, 0.06195, 0.4525, 0.06195, 0.4525, 0.06195, 0.4329, 0.07743, 0.4329, 0.07743, 0.4525, 0.07743, 0.4525, 0.07743, 0.4329, 0.09292, 0.4329, 0.09292, 0.4525, 0.09292, 0.4525, 0.09292, 0.4329, 0.1084, 0.4329, 0.1084, 0.4525, 0.1084, 0.4525, 0.1084, 0.4329, 0.1239, 0.4329, 0.1239, 0.4525, 2.009e-08, 0.4329, 2.158e-08, 0.4132, 0.01549, 0.4132, 0.01549, 0.4329, 0.01549, 0.4329, 0.01549, 0.4132, 0.03097, 0.4132, 0.03097, 0.4329, 0.03097, 0.4329, 0.03097, 0.4132, 0.04646, 0.4132, 0.04646, 0.4329, 0.04646, 0.4329, 0.04646, 0.4132, 0.06195, 0.4132, 0.06195, 0.4329, 0.06195, 0.4329, 0.06195, 0.4132, 0.07743, 0.4132, 0.07743, 0.4329, 0.07743, 0.4329, 0.07743, 0.4132, 0.09292, 0.4132, 0.09292, 0.4329, 0.09292, 0.4329, 0.09292, 0.4132, 0.1084, 0.4132, 0.1084, 0.4329, 0.1084, 0.4329, 0.1084, 0.4132, 0.1239, 0.4132, 0.1239, 0.4329, 2.158e-08, 0.4132, 2.306e-08, 0.3935, 0.01549, 0.3935, 0.01549, 0.4132, 0.01549, 0.4132, 0.01549, 0.3935, 0.03097, 0.3935, 0.03097, 0.4132, 0.03097, 0.4132, 0.03097, 0.3935, 0.04646, 0.3935, 0.04646, 0.4132, 0.04646, 0.4132, 0.04646, 0.3935, 0.06195, 0.3935, 0.06195, 0.4132, 0.06195, 0.4132, 0.06195, 0.3935, 0.07743, 0.3935, 0.07743, 0.4132, 0.07743, 0.4132, 0.07743, 0.3935, 0.09292, 0.3935, 0.09292, 0.4132, 0.09292, 0.4132, 0.09292, 0.3935, 0.1084, 0.3935, 0.1084, 0.4132, 0.1084, 0.4132, 0.1084, 0.3935, 0.1239, 0.3935, 0.1239, 0.4132, 2.306e-08, 0.3935, 2.455e-08, 0.3738, 0.01549, 0.3738, 0.01549, 0.3935, 0.01549, 0.3935, 0.01549, 0.3738, 0.03097, 0.3738, 0.03097, 0.3935, 0.03097, 0.3935, 0.03097, 0.3738, 0.04646, 0.3738, 0.04646, 0.3935, 0.04646, 0.3935, 0.04646, 0.3738, 0.06195, 0.3738, 0.06195, 0.3935, 0.06195, 0.3935, 0.06195, 0.3738, 0.07743, 0.3738, 0.07743, 0.3935, 0.07743, 0.3935, 0.07743, 0.3738, 0.09292, 0.3738, 0.09292, 0.3935, 0.09292, 0.3935, 0.09292, 0.3738, 0.1084, 0.3738, 0.1084, 0.3935, 0.1084, 0.3935, 0.1084, 0.3738, 0.1239, 0.3738, 0.1239, 0.3935, 0.5317, 0.7083, 0.5317, 0.6886, 0.6202, 0.6886, 0.6202, 0.7083, 0.01549, 0.3738, 0.01549, 0.3542, 0.03097, 0.3542, 0.03097, 0.3738, 0.03097, 0.3738, 0.03097, 0.3542, 0.04646, 0.3542, 0.04646, 0.3738, 0.04646, 0.3738, 0.04646, 0.3542, 0.06195, 0.3542, 0.06195, 0.3738, 0.06195, 0.3738, 0.06195, 0.3542, 0.07743, 0.3542, 0.07743, 0.3738, 0.07743, 0.3738, 0.07743, 0.3542, 0.09292, 0.3542, 0.09292, 0.3738, 0.09292, 0.3738, 0.09292, 0.3542, 0.1084, 0.3542, 0.1084, 0.3738, 0.1084, 0.3738, 0.1084, 0.3542, 0.1239, 0.3542, 0.1239, 0.3738, 0.396, 0.8674, 0.396, 0.8477, 0.4115, 0.8477, 0.4115, 0.8674, 0.4115, 0.8674, 0.4115, 0.8477, 0.427, 0.8477, 0.427, 0.8674, 0.427, 0.8674, 0.427, 0.8477, 0.4425, 0.8477, 0.4425, 0.8674, 0.4425, 0.8674, 0.4425, 0.8477, 0.458, 0.8477, 0.458, 0.8674, 0.8673, 0.7969, 0.887, 0.7969, 0.887, 0.8854, 0.8673, 0.8854, 0.5317, 0.3738, 0.5317, 0.3542, 0.6202, 0.3542, 0.6202, 0.3738, 0.887, 0.7083, 0.9066, 0.7083, 0.9066, 0.7969, 0.887, 0.7969, 0.1896, 0.7083, 0.1896, 0.7238, 0.101, 0.7238, 0.101, 0.7083, 0.8083, 0.7083, 0.8279, 0.7083, 0.8279, 0.7969, 0.8083, 0.7969, 0.6327, 0.3738, 0.6327, 0.3542, 0.7212, 0.3542, 0.7212, 0.3738, 0.2714, 0.8477, 0.2869, 0.8477, 0.2869, 0.9362, 0.2714, 0.9362, 0.01249, 0.8477, 0.01249, 0.8322, 0.101, 0.8322, 0.101, 0.8477, 0.3186, 0.8477, 0.3341, 0.8477, 0.3341, 0.9362, 0.3186, 0.9362, 0.2559, 0.8477, 0.2714, 0.8477, 0.2714, 0.9362, 0.2559, 0.9362, 0.2869, 0.8477, 0.3024, 0.8477, 0.3024, 0.9362, 0.2869, 0.9362, 0.6327, 0.7083, 0.6327, 0.6886, 0.7212, 0.6886, 0.7212, 0.7083, 0.2021, 0.7083, 0.2146, 0.7083, 0.2146, 0.7238, 0.2146, 0.7393, 0.2146, 0.7548, 0.2146, 0.7703, 0.2146, 0.7858, 0.2146, 0.8012, 0.2146, 0.8167, 0.2146, 0.8322, 0.2146, 0.8477, 0.2021, 0.8477, 0.6969, 0.1771, 0.7094, 0.1771, 0.7094, 0.1968, 0.7094, 0.2164, 0.7094, 0.2361, 0.7094, 0.2558, 0.7094, 0.2755, 0.7094, 0.2951, 0.7094, 0.3148, 0.7094, 0.3345, 0.7094, 0.3542, 0.6969, 0.3542, 0.4041, 0.8477, 0.3916, 0.8477, 0.3916, 0.8322, 0.3916, 0.8167, 0.3916, 0.8012, 0.3916, 0.7858, 0.3916, 0.7703, 0.3916, 0.7548, 0.3916, 0.7393, 0.3916, 0.7238, 0.3916, 0.7083, 0.4041, 0.7083, 0.7212, 0.5312, 0.7337, 0.5312, 0.7337, 0.5509, 0.7337, 0.5706, 0.7337, 0.5903, 0.7337, 0.6099, 0.7337, 0.6296, 0.7337, 0.6493, 0.7337, 0.669, 0.7337, 0.6886, 0.7337, 0.7083, 0.7212, 0.7083, 0.2788, 0.1771, 0.2788, -6.353e-11, 0.4181, 1.046e-08, 0.4181, 0.1771, 0.9066, 0.7083, 0.9263, 0.7083, 0.9263, 0.7969, 0.9066, 0.7969, 0.2633, 0.5509, 0.2633, 0.5312, 0.2788, 0.5312, 0.2788, 0.5509, 0.2788, 0.3542, 0.2788, 0.1771, 0.4181, 0.1771, 0.4181, 0.3542, 0.7212, 0.3542, 0.7337, 0.3542, 0.7337, 0.3738, 0.7337, 0.3935, 0.7337, 0.4132, 0.7337, 0.4329, 0.7337, 0.4525, 0.7337, 0.4722, 0.7337, 0.4919, 0.7337, 0.5116, 0.7337, 0.5312, 0.7212, 0.5312, 0.6969, -1.588e-10, 0.7094, 7.843e-10, 0.7094, 0.01968, 0.7094, 0.03935, 0.7094, 0.05903, 0.7094, 0.0787, 0.7094, 0.09838, 0.7094, 0.1181, 0.7094, 0.1377, 0.7094, 0.1574, 0.7094, 0.1771, 0.6969, 0.1771, 0.3916, 0.8322, 0.3916, 0.8477, 0.3031, 0.8477, 0.3031, 0.8322, 0.2633, 0.6886, 0.2633, 0.669, 0.2788, 0.669, 0.2788, 0.6886, 0.2633, 0.669, 0.2633, 0.6493, 0.2788, 0.6493, 0.2788, 0.669, 0.2633, 0.6493, 0.2633, 0.6296, 0.2788, 0.6296, 0.2788, 0.6493, 0.2633, 0.6296, 0.2633, 0.6099, 0.2788, 0.6099, 0.2788, 0.6296, 0.2633, 0.6099, 0.2633, 0.5903, 0.2788, 0.5903, 0.2788, 0.6099, 0.2633, 0.5903, 0.2633, 0.5706, 0.2788, 0.5706, 0.2788, 0.5903, 0.2633, 0.5706, 0.2633, 0.5509, 0.2788, 0.5509, 0.2788, 0.5706, 0.2146, 0.7238, 0.2146, 0.7083, 0.3031, 0.7083, 0.3031, 0.7238, 0.1549, 0.7083, 0.1549, 0.6886, 0.1704, 0.6886, 0.1704, 0.7083, 0.1704, 0.7083, 0.1704, 0.6886, 0.1858, 0.6886, 0.1858, 0.7083, 0.1858, 0.7083, 0.1858, 0.6886, 0.2013, 0.6886, 0.2013, 0.7083, 0.2013, 0.7083, 0.2013, 0.6886, 0.2168, 0.6886, 0.2168, 0.7083, 0.2168, 0.7083, 0.2168, 0.6886, 0.2323, 0.6886, 0.2323, 0.7083, 0.2323, 0.7083, 0.2323, 0.6886, 0.2478, 0.6886, 0.2478, 0.7083, 0.2478, 0.7083, 0.2478, 0.6886, 0.2633, 0.6886, 0.2633, 0.7083, 0.1394, 0.6886, 0.1394, 0.669, 0.1549, 0.669, 0.1549, 0.6886, 0.1549, 0.6886, 0.1549, 0.669, 0.1704, 0.669, 0.1704, 0.6886, 0.1704, 0.6886, 0.1704, 0.669, 0.1858, 0.669, 0.1858, 0.6886, 0.1858, 0.6886, 0.1858, 0.669, 0.2013, 0.669, 0.2013, 0.6886, 0.2013, 0.6886, 0.2013, 0.669, 0.2168, 0.669, 0.2168, 0.6886, 0.2168, 0.6886, 0.2168, 0.669, 0.2323, 0.669, 0.2323, 0.6886, 0.2323, 0.6886, 0.2323, 0.669, 0.2478, 0.669, 0.2478, 0.6886, 0.2478, 0.6886, 0.2478, 0.669, 0.2633, 0.669, 0.2633, 0.6886, 0.1394, 0.669, 0.1394, 0.6493, 0.1549, 0.6493, 0.1549, 0.669, 0.1549, 0.669, 0.1549, 0.6493, 0.1704, 0.6493, 0.1704, 0.669, 0.1704, 0.669, 0.1704, 0.6493, 0.1858, 0.6493, 0.1858, 0.669, 0.1858, 0.669, 0.1858, 0.6493, 0.2013, 0.6493, 0.2013, 0.669, 0.2013, 0.669, 0.2013, 0.6493, 0.2168, 0.6493, 0.2168, 0.669, 0.2168, 0.669, 0.2168, 0.6493, 0.2323, 0.6493, 0.2323, 0.669, 0.2323, 0.669, 0.2323, 0.6493, 0.2478, 0.6493, 0.2478, 0.669, 0.2478, 0.669, 0.2478, 0.6493, 0.2633, 0.6493, 0.2633, 0.669, 0.1394, 0.6493, 0.1394, 0.6296, 0.1549, 0.6296, 0.1549, 0.6493, 0.1549, 0.6493, 0.1549, 0.6296, 0.1704, 0.6296, 0.1704, 0.6493, 0.1704, 0.6493, 0.1704, 0.6296, 0.1858, 0.6296, 0.1858, 0.6493, 0.1858, 0.6493, 0.1858, 0.6296, 0.2013, 0.6296, 0.2013, 0.6493, 0.2013, 0.6493, 0.2013, 0.6296, 0.2168, 0.6296, 0.2168, 0.6493, 0.2168, 0.6493, 0.2168, 0.6296, 0.2323, 0.6296, 0.2323, 0.6493, 0.2323, 0.6493, 0.2323, 0.6296, 0.2478, 0.6296, 0.2478, 0.6493, 0.2478, 0.6493, 0.2478, 0.6296, 0.2633, 0.6296, 0.2633, 0.6493, 0.1394, 0.6296, 0.1394, 0.6099, 0.1549, 0.6099, 0.1549, 0.6296, 0.1549, 0.6296, 0.1549, 0.6099, 0.1704, 0.6099, 0.1704, 0.6296, 0.1704, 0.6296, 0.1704, 0.6099, 0.1858, 0.6099, 0.1858, 0.6296, 0.1858, 0.6296, 0.1858, 0.6099, 0.2013, 0.6099, 0.2013, 0.6296, 0.2013, 0.6296, 0.2013, 0.6099, 0.2168, 0.6099, 0.2168, 0.6296, 0.2168, 0.6296, 0.2168, 0.6099, 0.2323, 0.6099, 0.2323, 0.6296, 0.2323, 0.6296, 0.2323, 0.6099, 0.2478, 0.6099, 0.2478, 0.6296, 0.2478, 0.6296, 0.2478, 0.6099, 0.2633, 0.6099, 0.2633, 0.6296, 0.1394, 0.6099, 0.1394, 0.5903, 0.1549, 0.5903, 0.1549, 0.6099, 0.1549, 0.6099, 0.1549, 0.5903, 0.1704, 0.5903, 0.1704, 0.6099, 0.1704, 0.6099, 0.1704, 0.5903, 0.1858, 0.5903, 0.1858, 0.6099, 0.1858, 0.6099, 0.1858, 0.5903, 0.2013, 0.5903, 0.2013, 0.6099, 0.2013, 0.6099, 0.2013, 0.5903, 0.2168, 0.5903, 0.2168, 0.6099, 0.2168, 0.6099, 0.2168, 0.5903, 0.2323, 0.5903, 0.2323, 0.6099, 0.2323, 0.6099, 0.2323, 0.5903, 0.2478, 0.5903, 0.2478, 0.6099, 0.2478, 0.6099, 0.2478, 0.5903, 0.2633, 0.5903, 0.2633, 0.6099, 0.1394, 0.5903, 0.1394, 0.5706, 0.1549, 0.5706, 0.1549, 0.5903, 0.1549, 0.5903, 0.1549, 0.5706, 0.1704, 0.5706, 0.1704, 0.5903, 0.1704, 0.5903, 0.1704, 0.5706, 0.1858, 0.5706, 0.1858, 0.5903, 0.1858, 0.5903, 0.1858, 0.5706, 0.2013, 0.5706, 0.2013, 0.5903, 0.2013, 0.5903, 0.2013, 0.5706, 0.2168, 0.5706, 0.2168, 0.5903, 0.2168, 0.5903, 0.2168, 0.5706, 0.2323, 0.5706, 0.2323, 0.5903, 0.2323, 0.5903, 0.2323, 0.5706, 0.2478, 0.5706, 0.2478, 0.5903, 0.2478, 0.5903, 0.2478, 0.5706, 0.2633, 0.5706, 0.2633, 0.5903, 0.1394, 0.5706, 0.1394, 0.5509, 0.1549, 0.5509, 0.1549, 0.5706, 0.1549, 0.5706, 0.1549, 0.5509, 0.1704, 0.5509, 0.1704, 0.5706, 0.1704, 0.5706, 0.1704, 0.5509, 0.1858, 0.5509, 0.1858, 0.5706, 0.1858, 0.5706, 0.1858, 0.5509, 0.2013, 0.5509, 0.2013, 0.5706, 0.2013, 0.5706, 0.2013, 0.5509, 0.2168, 0.5509, 0.2168, 0.5706, 0.2168, 0.5706, 0.2168, 0.5509, 0.2323, 0.5509, 0.2323, 0.5706, 0.2323, 0.5706, 0.2323, 0.5509, 0.2478, 0.5509, 0.2478, 0.5706, 0.2478, 0.5706, 0.2478, 0.5509, 0.2633, 0.5509, 0.2633, 0.5706, 0.1394, 0.5509, 0.1394, 0.5312, 0.1549, 0.5312, 0.1549, 0.5509, 0.1549, 0.5509, 0.1549, 0.5312, 0.1704, 0.5312, 0.1704, 0.5509, 0.1704, 0.5509, 0.1704, 0.5312, 0.1858, 0.5312, 0.1858, 0.5509, 0.1858, 0.5509, 0.1858, 0.5312, 0.2013, 0.5312, 0.2013, 0.5509, 0.2013, 0.5509, 0.2013, 0.5312, 0.2168, 0.5312, 0.2168, 0.5509, 0.2168, 0.5509, 0.2168, 0.5312, 0.2323, 0.5312, 0.2323, 0.5509, 0.2323, 0.5509, 0.2323, 0.5312, 0.2478, 0.5312, 0.2478, 0.5509, 0.2478, 0.5509, 0.2478, 0.5312, 0.2633, 0.5312, 0.2633, 0.5509, 0.2633, 0.5312, 0.2633, 0.5116, 0.2788, 0.5116, 0.2788, 0.5312, 0.2633, 0.5116, 0.2633, 0.4919, 0.2788, 0.4919, 0.2788, 0.5116, 0.2633, 0.4919, 0.2633, 0.4722, 0.2788, 0.4722, 0.2788, 0.4919, 0.2633, 0.4722, 0.2633, 0.4525, 0.2788, 0.4525, 0.2788, 0.4722, 0.2633, 0.4525, 0.2633, 0.4329, 0.2788, 0.4329, 0.2788, 0.4525, 0.2633, 0.4329, 0.2633, 0.4132, 0.2788, 0.4132, 0.2788, 0.4329, 0.2633, 0.4132, 0.2633, 0.3935, 0.2788, 0.3935, 0.2788, 0.4132, 0.2633, 0.3935, 0.2633, 0.3738, 0.2788, 0.3738, 0.2788, 0.3935, 0.1394, 0.5312, 0.1394, 0.5116, 0.1549, 0.5116, 0.1549, 0.5312, 0.1549, 0.5312, 0.1549, 0.5116, 0.1704, 0.5116, 0.1704, 0.5312, 0.1704, 0.5312, 0.1704, 0.5116, 0.1858, 0.5116, 0.1858, 0.5312, 0.1858, 0.5312, 0.1858, 0.5116, 0.2013, 0.5116, 0.2013, 0.5312, 0.2013, 0.5312, 0.2013, 0.5116, 0.2168, 0.5116, 0.2168, 0.5312, 0.2168, 0.5312, 0.2168, 0.5116, 0.2323, 0.5116, 0.2323, 0.5312, 0.2323, 0.5312, 0.2323, 0.5116, 0.2478, 0.5116, 0.2478, 0.5312, 0.2478, 0.5312, 0.2478, 0.5116, 0.2633, 0.5116, 0.2633, 0.5312, 0.1394, 0.5116, 0.1394, 0.4919, 0.1549, 0.4919, 0.1549, 0.5116, 0.1549, 0.5116, 0.1549, 0.4919, 0.1704, 0.4919, 0.1704, 0.5116, 0.1704, 0.5116, 0.1704, 0.4919, 0.1858, 0.4919, 0.1858, 0.5116, 0.1858, 0.5116, 0.1858, 0.4919, 0.2013, 0.4919, 0.2013, 0.5116, 0.2013, 0.5116, 0.2013, 0.4919, 0.2168, 0.4919, 0.2168, 0.5116, 0.2168, 0.5116, 0.2168, 0.4919, 0.2323, 0.4919, 0.2323, 0.5116, 0.2323, 0.5116, 0.2323, 0.4919, 0.2478, 0.4919, 0.2478, 0.5116, 0.2478, 0.5116, 0.2478, 0.4919, 0.2633, 0.4919, 0.2633, 0.5116, 0.1394, 0.4919, 0.1394, 0.4722, 0.1549, 0.4722, 0.1549, 0.4919, 0.1549, 0.4919, 0.1549, 0.4722, 0.1704, 0.4722, 0.1704, 0.4919, 0.1704, 0.4919, 0.1704, 0.4722, 0.1858, 0.4722, 0.1858, 0.4919, 0.1858, 0.4919, 0.1858, 0.4722, 0.2013, 0.4722, 0.2013, 0.4919, 0.2013, 0.4919, 0.2013, 0.4722, 0.2168, 0.4722, 0.2168, 0.4919, 0.2168, 0.4919, 0.2168, 0.4722, 0.2323, 0.4722, 0.2323, 0.4919, 0.2323, 0.4919, 0.2323, 0.4722, 0.2478, 0.4722, 0.2478, 0.4919, 0.2478, 0.4919, 0.2478, 0.4722, 0.2633, 0.4722, 0.2633, 0.4919, 0.1394, 0.4722, 0.1394, 0.4525, 0.1549, 0.4525, 0.1549, 0.4722, 0.1549, 0.4722, 0.1549, 0.4525, 0.1704, 0.4525, 0.1704, 0.4722, 0.1704, 0.4722, 0.1704, 0.4525, 0.1858, 0.4525, 0.1858, 0.4722, 0.1858, 0.4722, 0.1858, 0.4525, 0.2013, 0.4525, 0.2013, 0.4722, 0.2013, 0.4722, 0.2013, 0.4525, 0.2168, 0.4525, 0.2168, 0.4722, 0.2168, 0.4722, 0.2168, 0.4525, 0.2323, 0.4525, 0.2323, 0.4722, 0.2323, 0.4722, 0.2323, 0.4525, 0.2478, 0.4525, 0.2478, 0.4722, 0.2478, 0.4722, 0.2478, 0.4525, 0.2633, 0.4525, 0.2633, 0.4722, 0.1394, 0.4525, 0.1394, 0.4329, 0.1549, 0.4329, 0.1549, 0.4525, 0.1549, 0.4525, 0.1549, 0.4329, 0.1704, 0.4329, 0.1704, 0.4525, 0.1704, 0.4525, 0.1704, 0.4329, 0.1858, 0.4329, 0.1858, 0.4525, 0.1858, 0.4525, 0.1858, 0.4329, 0.2013, 0.4329, 0.2013, 0.4525, 0.2013, 0.4525, 0.2013, 0.4329, 0.2168, 0.4329, 0.2168, 0.4525, 0.2168, 0.4525, 0.2168, 0.4329, 0.2323, 0.4329, 0.2323, 0.4525, 0.2323, 0.4525, 0.2323, 0.4329, 0.2478, 0.4329, 0.2478, 0.4525, 0.2478, 0.4525, 0.2478, 0.4329, 0.2633, 0.4329, 0.2633, 0.4525, 0.1394, 0.4329, 0.1394, 0.4132, 0.1549, 0.4132, 0.1549, 0.4329, 0.1549, 0.4329, 0.1549, 0.4132, 0.1704, 0.4132, 0.1704, 0.4329, 0.1704, 0.4329, 0.1704, 0.4132, 0.1858, 0.4132, 0.1858, 0.4329, 0.1858, 0.4329, 0.1858, 0.4132, 0.2013, 0.4132, 0.2013, 0.4329, 0.2013, 0.4329, 0.2013, 0.4132, 0.2168, 0.4132, 0.2168, 0.4329, 0.2168, 0.4329, 0.2168, 0.4132, 0.2323, 0.4132, 0.2323, 0.4329, 0.2323, 0.4329, 0.2323, 0.4132, 0.2478, 0.4132, 0.2478, 0.4329, 0.2478, 0.4329, 0.2478, 0.4132, 0.2633, 0.4132, 0.2633, 0.4329, 0.1394, 0.4132, 0.1394, 0.3935, 0.1549, 0.3935, 0.1549, 0.4132, 0.1549, 0.4132, 0.1549, 0.3935, 0.1704, 0.3935, 0.1704, 0.4132, 0.1704, 0.4132, 0.1704, 0.3935, 0.1858, 0.3935, 0.1858, 0.4132, 0.1858, 0.4132, 0.1858, 0.3935, 0.2013, 0.3935, 0.2013, 0.4132, 0.2013, 0.4132, 0.2013, 0.3935, 0.2168, 0.3935, 0.2168, 0.4132, 0.2168, 0.4132, 0.2168, 0.3935, 0.2323, 0.3935, 0.2323, 0.4132, 0.2323, 0.4132, 0.2323, 0.3935, 0.2478, 0.3935, 0.2478, 0.4132, 0.2478, 0.4132, 0.2478, 0.3935, 0.2633, 0.3935, 0.2633, 0.4132, 0.1394, 0.3935, 0.1394, 0.3738, 0.1549, 0.3738, 0.1549, 0.3935, 0.1549, 0.3935, 0.1549, 0.3738, 0.1704, 0.3738, 0.1704, 0.3935, 0.1704, 0.3935, 0.1704, 0.3738, 0.1858, 0.3738, 0.1858, 0.3935, 0.1858, 0.3935, 0.1858, 0.3738, 0.2013, 0.3738, 0.2013, 0.3935, 0.2013, 0.3935, 0.2013, 0.3738, 0.2168, 0.3738, 0.2168, 0.3935, 0.2168, 0.3935, 0.2168, 0.3738, 0.2323, 0.3738, 0.2323, 0.3935, 0.2323, 0.3935, 0.2323, 0.3738, 0.2478, 0.3738, 0.2478, 0.3935, 0.2478, 0.3935, 0.2478, 0.3738, 0.2633, 0.3738, 0.2633, 0.3935, 0.7094, 0.3542, 0.7094, 0.3345, 0.7979, 0.3345, 0.7979, 0.3542, 0.1549, 0.3738, 0.1549, 0.3542, 0.1704, 0.3542, 0.1704, 0.3738, 0.1704, 0.3738, 0.1704, 0.3542, 0.1858, 0.3542, 0.1858, 0.3738, 0.1858, 0.3738, 0.1858, 0.3542, 0.2013, 0.3542, 0.2013, 0.3738, 0.2013, 0.3738, 0.2013, 0.3542, 0.2168, 0.3542, 0.2168, 0.3738, 0.2168, 0.3738, 0.2168, 0.3542, 0.2323, 0.3542, 0.2323, 0.3738, 0.2323, 0.3738, 0.2323, 0.3542, 0.2478, 0.3542, 0.2478, 0.3738, 0.2478, 0.3738, 0.2478, 0.3542, 0.2633, 0.3542, 0.2633, 0.3738, 0.458, 0.8674, 0.458, 0.8477, 0.4734, 0.8477, 0.4734, 0.8674, 0.4734, 0.8674, 0.4734, 0.8477, 0.4889, 0.8477, 0.4889, 0.8674, 0.4889, 0.8674, 0.4889, 0.8477, 0.5044, 0.8477, 0.5044, 0.8674, 0.5052, 0.8674, 0.5052, 0.8477, 0.5206, 0.8477, 0.5206, 0.8674, 0.9066, 0.7969, 0.9263, 0.7969, 0.9263, 0.8854, 0.9066, 0.8854, 0.7094, 0.01968, 0.7094, 7.843e-10, 0.7979, 7.469e-09, 0.7979, 0.01968, 1.033e-08, 0.8477, 0.01968, 0.8477, 0.01968, 0.9362, 2.589e-09, 0.9362, 0.3916, 0.7083, 0.3916, 0.7238, 0.3031, 0.7238, 0.3031, 0.7083, 0.01968, 0.8477, 0.03935, 0.8477, 0.03935, 0.9362, 0.01968, 0.9362, 0.7337, 0.3738, 0.7337, 0.3542, 0.8223, 0.3542, 0.8223, 0.3738, 0.194, 0.8477, 0.2094, 0.8477, 0.2094, 0.9362, 0.194, 0.9362, 0.2146, 0.8477, 0.2146, 0.8322, 0.3031, 0.8322, 0.3031, 0.8477, 0.2094, 0.8477, 0.2249, 0.8477, 0.2249, 0.9362, 0.2094, 0.9362, 0.2249, 0.8477, 0.2404, 0.8477, 0.2404, 0.9362, 0.2249, 0.9362, 0.2404, 0.8477, 0.2559, 0.8477, 0.2559, 0.9362, 0.2404, 0.9362, 0.7337, 0.7083, 0.7337, 0.6886, 0.8223, 0.6886, 0.8223, 0.7083, 0.5052, 0.7083, 0.5176, 0.7083, 0.5176, 0.7238, 0.5176, 0.7393, 0.5176, 0.7548, 0.5176, 0.7703, 0.5176, 0.7858, 0.5176, 0.8012, 0.5176, 0.8167, 0.5176, 0.8322, 0.5176, 0.8477, 0.5052, 0.8477, 0.4181, 0.5312, 0.4306, 0.5312, 0.4306, 0.5509, 0.4306, 0.5706, 0.4306, 0.5903, 0.4306, 0.6099, 0.4306, 0.6296, 0.4306, 0.6493, 0.4306, 0.669, 0.4306, 0.6886, 0.4306, 0.7083, 0.4181, 0.7083, 0.4041, 0.7083, 0.4166, 0.7083, 0.4166, 0.7238, 0.4166, 0.7393, 0.4166, 0.7548, 0.4166, 0.7703, 0.4166, 0.7858, 0.4166, 0.8012, 0.4166, 0.8167, 0.4166, 0.8322, 0.4166, 0.8477, 0.4041, 0.8477, 0.7979, 0.1771, 0.8104, 0.1771, 0.8104, 0.1968, 0.8104, 0.2164, 0.8104, 0.2361, 0.8104, 0.2558, 0.8104, 0.2755, 0.8104, 0.2951, 0.8104, 0.3148, 0.8104, 0.3345, 0.8104, 0.3542, 0.7979, 0.3542, 0.4181, 0.1771, 0.4181, -9.53e-11, 0.5575, 1.043e-08, 0.5575, 0.1771, 0.03935, 0.8477, 0.05903, 0.8477, 0.05903, 0.9362, 0.03935, 0.9362, 0.4027, 0.5509, 0.4027, 0.5312, 0.4181, 0.5312, 0.4181, 0.5509, 0.4181, 0.3542, 0.4181, 0.1771, 0.5575, 0.1771, 0.5575, 0.3542, 0.7979, -1.364e-08, 0.8104, -1.27e-08, 0.8104, 0.01968, 0.8104, 0.03935, 0.8104, 0.05903, 0.8104, 0.0787, 0.8104, 0.09838, 0.8104, 0.1181, 0.8104, 0.1377, 0.8104, 0.1574, 0.8104, 0.1771, 0.7979, 0.1771, 0.4181, 0.3542, 0.4306, 0.3542, 0.4306, 0.3738, 0.4306, 0.3935, 0.4306, 0.4132, 0.4306, 0.4329, 0.4306, 0.4525, 0.4306, 0.4722, 0.4306, 0.4919, 0.4306, 0.5116, 0.4306, 0.5312, 0.4181, 0.5312, 0.4166, 0.7238, 0.4166, 0.7083, 0.5052, 0.7083, 0.5052, 0.7238, 0.4027, 0.6886, 0.4027, 0.669, 0.4181, 0.669, 0.4181, 0.6886, 0.4027, 0.669, 0.4027, 0.6493, 0.4181, 0.6493, 0.4181, 0.669, 0.4027, 0.6493, 0.4027, 0.6296, 0.4181, 0.6296, 0.4181, 0.6493, 0.4027, 0.6296, 0.4027, 0.6099, 0.4181, 0.6099, 0.4181, 0.6296, 0.4027, 0.6099, 0.4027, 0.5903, 0.4181, 0.5903, 0.4181, 0.6099, 0.4027, 0.5903, 0.4027, 0.5706, 0.4181, 0.5706, 0.4181, 0.5903, 0.4027, 0.5706, 0.4027, 0.5509, 0.4181, 0.5509, 0.4181, 0.5706, 0.5176, 0.7238, 0.5176, 0.7083, 0.6062, 0.7083, 0.6062, 0.7238, 0.2942, 0.7083, 0.2942, 0.6886, 0.3097, 0.6886, 0.3097, 0.7083, 0.3097, 0.7083, 0.3097, 0.6886, 0.3252, 0.6886, 0.3252, 0.7083, 0.3252, 0.7083, 0.3252, 0.6886, 0.3407, 0.6886, 0.3407, 0.7083, 0.3407, 0.7083, 0.3407, 0.6886, 0.3562, 0.6886, 0.3562, 0.7083, 0.3562, 0.7083, 0.3562, 0.6886, 0.3717, 0.6886, 0.3717, 0.7083, 0.3717, 0.7083, 0.3717, 0.6886, 0.3872, 0.6886, 0.3872, 0.7083, 0.3872, 0.7083, 0.3872, 0.6886, 0.4027, 0.6886, 0.4027, 0.7083, 0.2788, 0.6886, 0.2788, 0.669, 0.2942, 0.669, 0.2942, 0.6886, 0.2942, 0.6886, 0.2942, 0.669, 0.3097, 0.669, 0.3097, 0.6886, 0.3097, 0.6886, 0.3097, 0.669, 0.3252, 0.669, 0.3252, 0.6886, 0.3252, 0.6886, 0.3252, 0.669, 0.3407, 0.669, 0.3407, 0.6886, 0.3407, 0.6886, 0.3407, 0.669, 0.3562, 0.669, 0.3562, 0.6886, 0.3562, 0.6886, 0.3562, 0.669, 0.3717, 0.669, 0.3717, 0.6886, 0.3717, 0.6886, 0.3717, 0.669, 0.3872, 0.669, 0.3872, 0.6886, 0.3872, 0.6886, 0.3872, 0.669, 0.4027, 0.669, 0.4027, 0.6886, 0.2788, 0.669, 0.2788, 0.6493, 0.2942, 0.6493, 0.2942, 0.669, 0.2942, 0.669, 0.2942, 0.6493, 0.3097, 0.6493, 0.3097, 0.669, 0.3097, 0.669, 0.3097, 0.6493, 0.3252, 0.6493, 0.3252, 0.669, 0.3252, 0.669, 0.3252, 0.6493, 0.3407, 0.6493, 0.3407, 0.669, 0.3407, 0.669, 0.3407, 0.6493, 0.3562, 0.6493, 0.3562, 0.669, 0.3562, 0.669, 0.3562, 0.6493, 0.3717, 0.6493, 0.3717, 0.669, 0.3717, 0.669, 0.3717, 0.6493, 0.3872, 0.6493, 0.3872, 0.669, 0.3872, 0.669, 0.3872, 0.6493, 0.4027, 0.6493, 0.4027, 0.669, 0.2788, 0.6493, 0.2788, 0.6296, 0.2942, 0.6296, 0.2942, 0.6493, 0.2942, 0.6493, 0.2942, 0.6296, 0.3097, 0.6296, 0.3097, 0.6493, 0.3097, 0.6493, 0.3097, 0.6296, 0.3252, 0.6296, 0.3252, 0.6493, 0.3252, 0.6493, 0.3252, 0.6296, 0.3407, 0.6296, 0.3407, 0.6493, 0.3407, 0.6493, 0.3407, 0.6296, 0.3562, 0.6296, 0.3562, 0.6493, 0.3562, 0.6493, 0.3562, 0.6296, 0.3717, 0.6296, 0.3717, 0.6493, 0.3717, 0.6493, 0.3717, 0.6296, 0.3872, 0.6296, 0.3872, 0.6493, 0.3872, 0.6493, 0.3872, 0.6296, 0.4027, 0.6296, 0.4027, 0.6493, 0.2788, 0.6296, 0.2788, 0.6099, 0.2942, 0.6099, 0.2942, 0.6296, 0.2942, 0.6296, 0.2942, 0.6099, 0.3097, 0.6099, 0.3097, 0.6296, 0.3097, 0.6296, 0.3097, 0.6099, 0.3252, 0.6099, 0.3252, 0.6296, 0.3252, 0.6296, 0.3252, 0.6099, 0.3407, 0.6099, 0.3407, 0.6296, 0.3407, 0.6296, 0.3407, 0.6099, 0.3562, 0.6099, 0.3562, 0.6296, 0.3562, 0.6296, 0.3562, 0.6099, 0.3717, 0.6099, 0.3717, 0.6296, 0.3717, 0.6296, 0.3717, 0.6099, 0.3872, 0.6099, 0.3872, 0.6296, 0.3872, 0.6296, 0.3872, 0.6099, 0.4027, 0.6099, 0.4027, 0.6296, 0.2788, 0.6099, 0.2788, 0.5903, 0.2942, 0.5903, 0.2942, 0.6099, 0.2942, 0.6099, 0.2942, 0.5903, 0.3097, 0.5903, 0.3097, 0.6099, 0.3097, 0.6099, 0.3097, 0.5903, 0.3252, 0.5903, 0.3252, 0.6099, 0.3252, 0.6099, 0.3252, 0.5903, 0.3407, 0.5903, 0.3407, 0.6099, 0.3407, 0.6099, 0.3407, 0.5903, 0.3562, 0.5903, 0.3562, 0.6099, 0.3562, 0.6099, 0.3562, 0.5903, 0.3717, 0.5903, 0.3717, 0.6099, 0.3717, 0.6099, 0.3717, 0.5903, 0.3872, 0.5903, 0.3872, 0.6099, 0.3872, 0.6099, 0.3872, 0.5903, 0.4027, 0.5903, 0.4027, 0.6099, 0.2788, 0.5903, 0.2788, 0.5706, 0.2942, 0.5706, 0.2942, 0.5903, 0.2942, 0.5903, 0.2942, 0.5706, 0.3097, 0.5706, 0.3097, 0.5903, 0.3097, 0.5903, 0.3097, 0.5706, 0.3252, 0.5706, 0.3252, 0.5903, 0.3252, 0.5903, 0.3252, 0.5706, 0.3407, 0.5706, 0.3407, 0.5903, 0.3407, 0.5903, 0.3407, 0.5706, 0.3562, 0.5706, 0.3562, 0.5903, 0.3562, 0.5903, 0.3562, 0.5706, 0.3717, 0.5706, 0.3717, 0.5903, 0.3717, 0.5903, 0.3717, 0.5706, 0.3872, 0.5706, 0.3872, 0.5903, 0.3872, 0.5903, 0.3872, 0.5706, 0.4027, 0.5706, 0.4027, 0.5903, 0.2788, 0.5706, 0.2788, 0.5509, 0.2942, 0.5509, 0.2942, 0.5706, 0.2942, 0.5706, 0.2942, 0.5509, 0.3097, 0.5509, 0.3097, 0.5706, 0.3097, 0.5706, 0.3097, 0.5509, 0.3252, 0.5509, 0.3252, 0.5706, 0.3252, 0.5706, 0.3252, 0.5509, 0.3407, 0.5509, 0.3407, 0.5706, 0.3407, 0.5706, 0.3407, 0.5509, 0.3562, 0.5509, 0.3562, 0.5706, 0.3562, 0.5706, 0.3562, 0.5509, 0.3717, 0.5509, 0.3717, 0.5706, 0.3717, 0.5706, 0.3717, 0.5509, 0.3872, 0.5509, 0.3872, 0.5706, 0.3872, 0.5706, 0.3872, 0.5509, 0.4027, 0.5509, 0.4027, 0.5706, 0.2788, 0.5509, 0.2788, 0.5312, 0.2942, 0.5312, 0.2942, 0.5509, 0.2942, 0.5509, 0.2942, 0.5312, 0.3097, 0.5312, 0.3097, 0.5509, 0.3097, 0.5509, 0.3097, 0.5312, 0.3252, 0.5312, 0.3252, 0.5509, 0.3252, 0.5509, 0.3252, 0.5312, 0.3407, 0.5312, 0.3407, 0.5509, 0.3407, 0.5509, 0.3407, 0.5312, 0.3562, 0.5312, 0.3562, 0.5509, 0.3562, 0.5509, 0.3562, 0.5312, 0.3717, 0.5312, 0.3717, 0.5509, 0.3717, 0.5509, 0.3717, 0.5312, 0.3872, 0.5312, 0.3872, 0.5509, 0.3872, 0.5509, 0.3872, 0.5312, 0.4027, 0.5312, 0.4027, 0.5509, 0.4027, 0.5312, 0.4027, 0.5116, 0.4181, 0.5116, 0.4181, 0.5312, 0.4027, 0.5116, 0.4027, 0.4919, 0.4181, 0.4919, 0.4181, 0.5116, 0.4027, 0.4919, 0.4027, 0.4722, 0.4181, 0.4722, 0.4181, 0.4919, 0.4027, 0.4722, 0.4027, 0.4525, 0.4181, 0.4525, 0.4181, 0.4722, 0.4027, 0.4525, 0.4027, 0.4329, 0.4181, 0.4329, 0.4181, 0.4525, 0.4027, 0.4329, 0.4027, 0.4132, 0.4181, 0.4132, 0.4181, 0.4329, 0.4027, 0.4132, 0.4027, 0.3935, 0.4181, 0.3935, 0.4181, 0.4132, 0.4027, 0.3935, 0.4027, 0.3738, 0.4181, 0.3738, 0.4181, 0.3935, 0.2788, 0.5312, 0.2788, 0.5116, 0.2942, 0.5116, 0.2942, 0.5312, 0.2942, 0.5312, 0.2942, 0.5116, 0.3097, 0.5116, 0.3097, 0.5312, 0.3097, 0.5312, 0.3097, 0.5116, 0.3252, 0.5116, 0.3252, 0.5312, 0.3252, 0.5312, 0.3252, 0.5116, 0.3407, 0.5116, 0.3407, 0.5312, 0.3407, 0.5312, 0.3407, 0.5116, 0.3562, 0.5116, 0.3562, 0.5312, 0.3562, 0.5312, 0.3562, 0.5116, 0.3717, 0.5116, 0.3717, 0.5312, 0.3717, 0.5312, 0.3717, 0.5116, 0.3872, 0.5116, 0.3872, 0.5312, 0.3872, 0.5312, 0.3872, 0.5116, 0.4027, 0.5116, 0.4027, 0.5312, 0.2788, 0.5116, 0.2788, 0.4919, 0.2942, 0.4919, 0.2942, 0.5116, 0.2942, 0.5116, 0.2942, 0.4919, 0.3097, 0.4919, 0.3097, 0.5116, 0.3097, 0.5116, 0.3097, 0.4919, 0.3252, 0.4919, 0.3252, 0.5116, 0.3252, 0.5116, 0.3252, 0.4919, 0.3407, 0.4919, 0.3407, 0.5116, 0.3407, 0.5116, 0.3407, 0.4919, 0.3562, 0.4919, 0.3562, 0.5116, 0.3562, 0.5116, 0.3562, 0.4919, 0.3717, 0.4919, 0.3717, 0.5116, 0.3717, 0.5116, 0.3717, 0.4919, 0.3872, 0.4919, 0.3872, 0.5116, 0.3872, 0.5116, 0.3872, 0.4919, 0.4027, 0.4919, 0.4027, 0.5116, 0.2788, 0.4919, 0.2788, 0.4722, 0.2942, 0.4722, 0.2942, 0.4919, 0.2942, 0.4919, 0.2942, 0.4722, 0.3097, 0.4722, 0.3097, 0.4919, 0.3097, 0.4919, 0.3097, 0.4722, 0.3252, 0.4722, 0.3252, 0.4919, 0.3252, 0.4919, 0.3252, 0.4722, 0.3407, 0.4722, 0.3407, 0.4919, 0.3407, 0.4919, 0.3407, 0.4722, 0.3562, 0.4722, 0.3562, 0.4919, 0.3562, 0.4919, 0.3562, 0.4722, 0.3717, 0.4722, 0.3717, 0.4919, 0.3717, 0.4919, 0.3717, 0.4722, 0.3872, 0.4722, 0.3872, 0.4919, 0.3872, 0.4919, 0.3872, 0.4722, 0.4027, 0.4722, 0.4027, 0.4919, 0.2788, 0.4722, 0.2788, 0.4525, 0.2942, 0.4525, 0.2942, 0.4722, 0.2942, 0.4722, 0.2942, 0.4525, 0.3097, 0.4525, 0.3097, 0.4722, 0.3097, 0.4722, 0.3097, 0.4525, 0.3252, 0.4525, 0.3252, 0.4722, 0.3252, 0.4722, 0.3252, 0.4525, 0.3407, 0.4525, 0.3407, 0.4722, 0.3407, 0.4722, 0.3407, 0.4525, 0.3562, 0.4525, 0.3562, 0.4722, 0.3562, 0.4722, 0.3562, 0.4525, 0.3717, 0.4525, 0.3717, 0.4722, 0.3717, 0.4722, 0.3717, 0.4525, 0.3872, 0.4525, 0.3872, 0.4722, 0.3872, 0.4722, 0.3872, 0.4525, 0.4027, 0.4525, 0.4027, 0.4722, 0.2788, 0.4525, 0.2788, 0.4329, 0.2942, 0.4329, 0.2942, 0.4525, 0.2942, 0.4525, 0.2942, 0.4329, 0.3097, 0.4329, 0.3097, 0.4525, 0.3097, 0.4525, 0.3097, 0.4329, 0.3252, 0.4329, 0.3252, 0.4525, 0.3252, 0.4525, 0.3252, 0.4329, 0.3407, 0.4329, 0.3407, 0.4525, 0.3407, 0.4525, 0.3407, 0.4329, 0.3562, 0.4329, 0.3562, 0.4525, 0.3562, 0.4525, 0.3562, 0.4329, 0.3717, 0.4329, 0.3717, 0.4525, 0.3717, 0.4525, 0.3717, 0.4329, 0.3872, 0.4329, 0.3872, 0.4525, 0.3872, 0.4525, 0.3872, 0.4329, 0.4027, 0.4329, 0.4027, 0.4525, 0.2788, 0.4329, 0.2788, 0.4132, 0.2942, 0.4132, 0.2942, 0.4329, 0.2942, 0.4329, 0.2942, 0.4132, 0.3097, 0.4132, 0.3097, 0.4329, 0.3097, 0.4329, 0.3097, 0.4132, 0.3252, 0.4132, 0.3252, 0.4329, 0.3252, 0.4329, 0.3252, 0.4132, 0.3407, 0.4132, 0.3407, 0.4329, 0.3407, 0.4329, 0.3407, 0.4132, 0.3562, 0.4132, 0.3562, 0.4329, 0.3562, 0.4329, 0.3562, 0.4132, 0.3717, 0.4132, 0.3717, 0.4329, 0.3717, 0.4329, 0.3717, 0.4132, 0.3872, 0.4132, 0.3872, 0.4329, 0.3872, 0.4329, 0.3872, 0.4132, 0.4027, 0.4132, 0.4027, 0.4329, 0.2788, 0.4132, 0.2788, 0.3935, 0.2942, 0.3935, 0.2942, 0.4132, 0.2942, 0.4132, 0.2942, 0.3935, 0.3097, 0.3935, 0.3097, 0.4132, 0.3097, 0.4132, 0.3097, 0.3935, 0.3252, 0.3935, 0.3252, 0.4132, 0.3252, 0.4132, 0.3252, 0.3935, 0.3407, 0.3935, 0.3407, 0.4132, 0.3407, 0.4132, 0.3407, 0.3935, 0.3562, 0.3935, 0.3562, 0.4132, 0.3562, 0.4132, 0.3562, 0.3935, 0.3717, 0.3935, 0.3717, 0.4132, 0.3717, 0.4132, 0.3717, 0.3935, 0.3872, 0.3935, 0.3872, 0.4132, 0.3872, 0.4132, 0.3872, 0.3935, 0.4027, 0.3935, 0.4027, 0.4132, 0.2788, 0.3935, 0.2788, 0.3738, 0.2942, 0.3738, 0.2942, 0.3935, 0.2942, 0.3935, 0.2942, 0.3738, 0.3097, 0.3738, 0.3097, 0.3935, 0.3097, 0.3935, 0.3097, 0.3738, 0.3252, 0.3738, 0.3252, 0.3935, 0.3252, 0.3935, 0.3252, 0.3738, 0.3407, 0.3738, 0.3407, 0.3935, 0.3407, 0.3935, 0.3407, 0.3738, 0.3562, 0.3738, 0.3562, 0.3935, 0.3562, 0.3935, 0.3562, 0.3738, 0.3717, 0.3738, 0.3717, 0.3935, 0.3717, 0.3935, 0.3717, 0.3738, 0.3872, 0.3738, 0.3872, 0.3935, 0.3872, 0.3935, 0.3872, 0.3738, 0.4027, 0.3738, 0.4027, 0.3935, 0.4306, 0.7083, 0.4306, 0.6886, 0.5192, 0.6886, 0.5192, 0.7083, 0.2942, 0.3738, 0.2942, 0.3542, 0.3097, 0.3542, 0.3097, 0.3738, 0.3097, 0.3738, 0.3097, 0.3542, 0.3252, 0.3542, 0.3252, 0.3738, 0.3252, 0.3738, 0.3252, 0.3542, 0.3407, 0.3542, 0.3407, 0.3738, 0.3407, 0.3738, 0.3407, 0.3542, 0.3562, 0.3542, 0.3562, 0.3738, 0.3562, 0.3738, 0.3562, 0.3542, 0.3717, 0.3542, 0.3717, 0.3738, 0.3717, 0.3738, 0.3717, 0.3542, 0.3872, 0.3542, 0.3872, 0.3738, 0.3872, 0.3738, 0.3872, 0.3542, 0.4027, 0.3542, 0.4027, 0.3738, 0.5206, 0.8674, 0.5206, 0.8477, 0.5361, 0.8477, 0.5361, 0.8674, 0.5361, 0.8674, 0.5361, 0.8477, 0.5516, 0.8477, 0.5516, 0.8674, 0.5516, 0.8674, 0.5516, 0.8477, 0.5671, 0.8477, 0.5671, 0.8674, 0.5671, 0.8674, 0.5671, 0.8477, 0.5826, 0.8477, 0.5826, 0.8674, 0.8083, 0.7969, 0.8279, 0.7969, 0.8279, 0.8854, 0.8083, 0.8854, 0.4306, 0.3738, 0.4306, 0.3542, 0.5192, 0.3542, 0.5192, 0.3738, 0.8279, 0.7969, 0.8476, 0.7969, 0.8476, 0.8854, 0.8279, 0.8854, 0.4166, 0.8477, 0.4166, 0.8322, 0.5052, 0.8322, 0.5052, 0.8477, 0.05903, 0.8477, 0.0787, 0.8477, 0.0787, 0.9362, 0.05903, 0.9362, 0.8104, 0.01968, 0.8104, -1.27e-08, 0.899, -6.013e-09, 0.899, 0.01968, 0.1165, 0.8477, 0.132, 0.8477, 0.132, 0.9362, 0.1165, 0.9362, 0.5176, 0.8477, 0.5176, 0.8322, 0.6062, 0.8322, 0.6062, 0.8477, 0.132, 0.8477, 0.1475, 0.8477, 0.1475, 0.9362, 0.132, 0.9362, 0.1475, 0.8477, 0.163, 0.8477, 0.163, 0.9362, 0.1475, 0.9362, 0.163, 0.8477, 0.1785, 0.8477, 0.1785, 0.9362, 0.163, 0.9362, 0.8104, 0.3542, 0.8104, 0.3345, 0.899, 0.3345, 0.899, 0.3542])
me_cube_001.materials.append(mat_material)
me_cube_001.update()

# ---- objects
ob_shelf__rigid = bpy.data.objects.new('Shelf -rigid', me_cube_001)

# ---- transforms, parenting, visibility, modifiers, constraints
ob_shelf__rigid.location = (0.0, 0.0, 0.0)

# ---- collection membership
col_collection.objects.link(ob_shelf__rigid)

# ---- scene / render settings (as saved in the file)
scene.frame_start = 1; scene.frame_end = 250; scene.frame_set(1)
scene.render.engine = 'BLENDER_EEVEE_NEXT'
scene.cycles.sampling_pattern = 'TABULATED_SOBOL'
scene.eevee.ray_tracing_options.trace_max_roughness = 0.0
bpy.context.view_layer.update()

# ---- added for rendering (the .blend has no active camera and no usable light): camera, sun
cam_auto = bpy.data.cameras.new('AutoCamera')
cam_auto.lens = 50.0
cam_auto.sensor_width = 36.0
cam_auto.clip_end = 1000.0
ob_auto_camera = bpy.data.objects.new('AutoCamera', cam_auto)
scene.collection.objects.link(ob_auto_camera)
ob_auto_camera.location = (5.80104, -6.96125, 4.28286)
ob_auto_camera.rotation_euler = (1.09748, -7.21219e-08, 0.694738)
scene.camera = ob_auto_camera
light_auto_sun = bpy.data.lights.new('AutoSun', 'SUN')
light_auto_sun.energy = 3.0
light_auto_sun.angle = 0.0523599
ob_auto_sun = bpy.data.objects.new('AutoSun', light_auto_sun)
scene.collection.objects.link(ob_auto_sun)
ob_auto_sun.rotation_euler = (0.872665, 0.174533, 0.523599)
bpy.context.view_layer.update()
